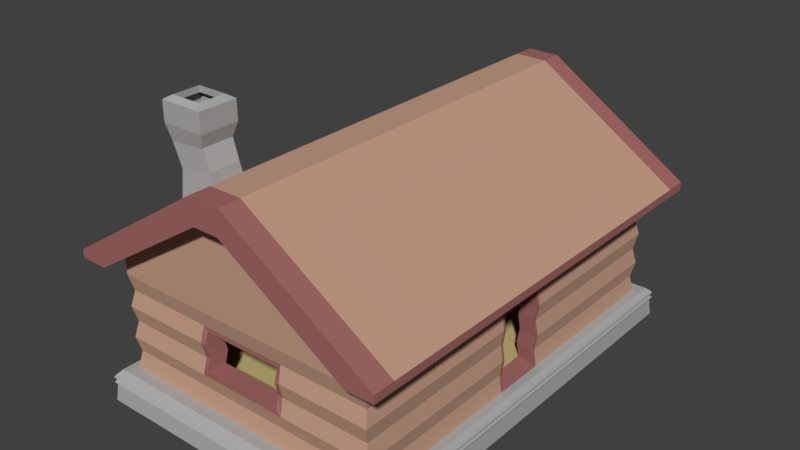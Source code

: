 # Source: WoodenBuilding01.blend  (saved by Blender 2.79.0; exported with 4.5.12 LTS)
import bpy
from mathutils import Matrix  # noqa: F401  (used for matrix-valued properties, if any)

bpy.ops.wm.read_factory_settings(use_empty=True)
scene = bpy.context.scene
scene.name = 'Scene'

# ---- collections
col_collection_1 = bpy.data.collections.new('Collection 1'); scene.collection.children.link(col_collection_1)

# ---- materials (node trees are filled in below, after node groups)
mat_material = bpy.data.materials.new('Material')
mat_material.alpha_threshold = 0.0
mat_material.use_transparent_shadow = False
mat_material.diffuse_color = (0.5489, 0.3349, 0.2366, 1.0)
mat_material.roughness = 0.5
mat_material.specular_intensity = 0.0
mat_material.line_color = (0.0, 0.0, 0.0, 1.0)
mat_material_001 = bpy.data.materials.new('Material.001')
mat_material_001.alpha_threshold = 0.0
mat_material_001.use_transparent_shadow = False
mat_material_001.diffuse_color = (0.3588, 0.1417, 0.1302, 1.0)
mat_material_001.roughness = 0.5
mat_material_001.specular_intensity = 0.0
mat_material_002 = bpy.data.materials.new('Material.002')
mat_material_002.alpha_threshold = 0.0
mat_material_002.use_transparent_shadow = False
mat_material_002.diffuse_color = (0.42, 0.42, 0.42, 1.0)
mat_material_002.roughness = 0.5
mat_material_002.specular_intensity = 0.0
mat_material_003 = bpy.data.materials.new('Material.003')
mat_material_003.alpha_threshold = 0.0
mat_material_003.use_transparent_shadow = False
mat_material_003.diffuse_color = (0.5705, 0.4647, 0.1946, 1.0)
mat_material_003.roughness = 0.5
mat_material_003.specular_intensity = 0.0

# ---- material node trees

# ---- world
world_world = bpy.data.worlds.new('World'); scene.world = world_world
world_world.color = (0.05088, 0.05088, 0.05088)
world_world.use_sun_shadow = False
world_world.sun_shadow_jitter_overblur = 0.0
world_world.cycles.sampling_method = 'MANUAL'

# ---- meshes
me_cube = bpy.data.meshes.new('Cube')
me_cube.from_pydata([(1.0, -1.0, -1.073), (-1.0, -1.0, -1.073), (0.9905, -0.9905, 0.9962), (-0.9905, -0.9905, 0.9962), (0.9905, -0.9905, 0.2038), (1.0, -1.0, 0.4), (0.9905, -0.9905, 0.6), (1.0, -1.0, 0.8), (-0.9905, -0.9905, 0.2038), (-1.0, -1.0, 0.4), (-0.9905, -0.9905, 0.6), (-1.0, -1.0, 0.8), (0.9675, -0.9675, 1.315), (-0.9675, -0.9675, 1.315), (0.9148, -0.9148, 1.315), (-0.9148, -0.9148, 1.315), (1.0, -0.3333, -1.073), (-1.0, -0.3333, -1.073), (0.9905, -0.3302, 0.9962), (-0.9905, -0.3302, 0.9962), (-0.9905, -0.3302, 0.2038), (-1.0, -0.3333, 0.4), (-0.9905, -0.3302, 0.6), (-1.0, -0.3333, 0.8), (0.9905, -0.3302, 0.2038), (1.0, -0.3333, 0.4), (0.9905, -0.3302, 0.6), (1.0, -0.3333, 0.8), (0.9675, -0.3225, 1.315), (-0.9675, -0.3225, 1.315), (0.9148, -0.3049, 1.315), (-0.9148, -0.3049, 1.315), (0.9148, -0.9148, 9.753), (-0.9148, -0.9148, 9.753), (0.9148, -0.3049, 9.753), (-0.9148, -0.3049, 9.753), (-0.8965, -0.8965, 2.568), (-0.9148, -0.9148, 3.726), (-0.8965, -0.8965, 4.931), (-0.9148, -0.9148, 6.137), (-0.8965, -0.8965, 7.294), (-0.9148, -0.9148, 8.548), (-0.9148, -0.3049, 8.548), (-0.8965, -0.2988, 7.294), (-0.9148, -0.3049, 6.137), (-0.8965, -0.2988, 4.931), (-0.9148, -0.3049, 3.726), (-0.8965, -0.2988, 2.568), (0.8965, -0.8965, 2.568), (0.9148, -0.9148, 3.726), (0.8965, -0.8965, 4.931), (0.9148, -0.9148, 6.137), (0.8965, -0.8965, 7.294), (0.9148, -0.9148, 8.548), (0.8965, -0.2988, 2.568), (0.9148, -0.3049, 3.726), (0.8965, -0.2988, 4.931), (0.9148, -0.3049, 6.137), (0.8965, -0.2988, 7.294), (0.9148, -0.3049, 8.548), (-1.098, -0.3049, 9.753), (1.098, -0.3049, 9.753), (-1.098, -0.9148, 9.753), (1.098, -0.9148, 9.753), (-1.098, -0.3049, 10.38), (1.098, -0.3049, 10.38), (-1.098, -0.9148, 10.38), (1.098, -0.9148, 10.38), (-0.1098, -0.3049, 17.62), (0.1098, -0.3049, 17.62), (-0.1098, -0.9148, 17.62), (0.1098, -0.9148, 17.62), (-0.7746, -0.3097, 4.933), (-0.7904, -0.3097, 6.078), (-0.7746, -0.3097, 7.178), (0.08782, -0.9148, 15.73), (-0.08782, -0.9148, 15.73), (-0.9148, -1.014, 9.753), (-1.098, -1.014, 9.753), (0.9148, -1.014, 9.753), (1.098, -1.014, 9.753), (-1.098, -1.014, 10.38), (1.098, -1.014, 10.38), (0.1098, -1.014, 17.62), (-0.1098, -1.014, 17.62), (0.08782, -1.014, 16.89), (-0.08782, -1.014, 16.89), (0.08782, -1.014, 15.73), (-0.08782, -1.014, 15.73), (1.0, -0.6667, -1.073), (0.9905, -0.6603, 0.9962), (0.9905, -0.6603, 0.2038), (1.0, -0.6667, 0.4), (0.9905, -0.6603, 0.6), (1.0, -0.6667, 0.8), (0.9675, -0.645, 1.315), (0.9148, -0.6099, 1.315), (-1.0, -0.6667, -1.073), (-0.9905, -0.6603, 0.9962), (-0.9905, -0.6603, 0.2038), (-1.0, -0.6667, 0.4), (-0.9905, -0.6603, 0.6), (-1.0, -0.6667, 0.8), (-0.9675, -0.645, 1.315), (-0.9148, -0.6099, 1.315), (0.9148, -0.6099, 9.753), (-0.9148, -0.6099, 9.753), (0.8965, -0.5977, 2.568), (0.9148, -0.6099, 3.726), (0.8965, -0.5977, 4.931), (0.9148, -0.6099, 6.137), (0.8965, -0.5977, 7.294), (0.9148, -0.6099, 8.548), (-0.8965, -0.5977, 2.568), (-0.9148, -0.6099, 3.726), (-0.8965, -0.5977, 4.931), (-0.9148, -0.6099, 6.137), (-0.8965, -0.5977, 7.294), (-0.9148, -0.6099, 8.548), (-1.098, -0.6099, 9.753), (1.098, -0.6099, 9.753), (-1.098, -0.6099, 10.38), (1.098, -0.6099, 10.38), (-0.1098, -0.6099, 17.62), (0.1098, -0.6099, 17.62), (0.3333, -1.0, -1.073), (-0.3333, -1.0, -1.073), (0.3302, -0.9905, 0.9962), (-0.3302, -0.9905, 0.9962), (0.3302, -0.9905, 0.2038), (-0.3302, -0.9905, 0.2038), (0.3333, -1.0, 0.4), (-0.3333, -1.0, 0.4), (0.3302, -0.9905, 0.6), (-0.3302, -0.9905, 0.6), (0.3333, -1.0, 0.8), (-0.3333, -1.0, 0.8), (0.3225, -0.9675, 1.315), (-0.3225, -0.9675, 1.315), (0.3049, -0.9148, 1.315), (-0.3049, -0.9148, 1.315), (0.3333, -0.3333, -1.073), (-0.3333, -0.3333, -1.073), (0.3049, -0.9148, 9.753), (-0.3049, -0.9148, 9.753), (0.2988, -0.8965, 2.568), (-0.2988, -0.8965, 2.568), (0.3049, -0.9148, 3.726), (-0.3049, -0.9148, 3.726), (0.2988, -0.8965, 4.931), (-0.2988, -0.8965, 4.931), (0.3049, -0.9148, 6.137), (-0.3049, -0.9148, 6.137), (0.2988, -0.8965, 7.294), (-0.2988, -0.8965, 7.294), (0.3049, -0.9148, 8.548), (-0.3049, -0.9148, 8.548), (0.03659, -0.9148, 17.62), (-0.03659, -0.9148, 17.62), (0.03659, -0.3049, 17.62), (-0.03659, -0.3049, 17.62), (0.02927, -0.9148, 15.73), (-0.02928, -0.9148, 15.73), (0.03659, -1.014, 17.62), (-0.03659, -1.014, 17.62), (0.02927, -1.014, 16.89), (-0.02928, -1.014, 16.89), (0.02927, -1.014, 15.73), (-0.02928, -1.014, 15.73), (0.03659, -0.6099, 17.62), (-0.03659, -0.6099, 17.62), (0.3333, -0.6667, -1.073), (-0.3333, -0.6667, -1.073), (1.0, -0.1333, -1.073), (0.9905, -0.1321, 0.9962), (0.9905, -0.1321, 0.2038), (1.0, -0.1333, 0.4), (0.9905, -0.1321, 0.6), (1.0, -0.1333, 0.8), (0.9675, -0.129, 1.315), (0.9148, -0.122, 1.315), (0.9148, -0.122, 9.753), (0.8965, -0.1195, 2.568), (0.9148, -0.122, 3.726), (0.8965, -0.1195, 4.931), (0.9148, -0.122, 6.137), (0.8965, -0.1195, 7.294), (0.9148, -0.122, 8.548), (1.098, -0.122, 9.753), (1.098, -0.122, 10.38), (0.1098, -0.122, 17.62), (-1.0, -0.1333, -1.073), (-0.9905, -0.1321, 0.9962), (-0.9905, -0.1321, 0.2038), (-1.0, -0.1333, 0.4), (-0.9905, -0.1321, 0.6), (-1.0, -0.1333, 0.8), (-0.9675, -0.129, 1.315), (-0.9148, -0.122, 1.315), (-0.9148, -0.122, 9.753), (-0.8965, -0.1195, 2.568), (-0.9148, -0.122, 3.726), (-0.8965, -0.1195, 4.931), (-0.9148, -0.122, 6.137), (-0.8965, -0.1195, 7.294), (-0.9148, -0.122, 8.548), (-1.098, -0.122, 9.753), (-1.098, -0.122, 10.38), (-0.1098, -0.122, 17.62), (0.03659, -0.122, 17.62), (-0.03659, -0.122, 17.62), (0.3333, -0.1333, -1.073), (-0.3333, -0.1333, -1.073), (-0.7904, -0.3097, 3.788), (-0.7904, -0.599, 3.788), (-0.7904, -0.599, 6.078), (-0.7746, -0.599, 7.178), (0.2922, -0.8309, 3.788), (-0.2846, -0.8309, 3.788), (0.2922, -0.8147, 4.933), (-0.2846, -0.8147, 4.933), (0.2922, -0.8309, 6.078), (-0.2846, -0.8309, 6.078), (0.2922, -0.8147, 7.178), (-0.2846, -0.8147, 7.178), (0.7914, -0.1326, 1.497), (0.7756, -0.1303, 2.688), (0.7914, -0.1326, 3.788), (0.7756, -0.1303, 4.933), (0.7914, -0.1326, 6.078), (0.7756, -0.1303, 7.178), (0.7914, -0.8228, 1.497), (0.7756, -0.8206, 2.688), (0.7914, -0.8228, 3.788), (0.7756, -0.8206, 4.933), (0.7914, -0.8228, 6.078), (0.7756, -0.8206, 7.178), (-0.7744, -0.599, 4.93), (-0.7904, -0.8256, 3.788), (-0.7904, -0.8256, 6.078), (-0.7746, -0.8149, 7.178), (-0.7744, -0.8207, 4.93), (0.2922, -0.8202, 2.567), (-0.2846, -0.8202, 2.567), (0.2922, -0.8242, 1.498), (-0.2846, -0.8242, 1.498), (-0.7913, -0.82, 2.58), (-0.7913, -0.8235, 1.51), (-0.7807, -0.3097, 2.561), (-0.7807, -0.599, 2.561), (-0.7914, -0.3097, 1.51), (-0.7914, -0.599, 1.51), (-0.7964, -0.3097, 8.538), (-0.7964, -0.599, 8.538), (0.2922, -0.8229, 8.538), (-0.2846, -0.8229, 8.538), (0.7974, -0.1251, 8.538), (0.7974, -0.829, 8.538), (-0.7964, -0.8231, 8.538), (-0.7746, -0.1202, 4.933), (-0.7904, -0.1202, 6.078), (-0.7746, -0.1202, 7.178), (-0.7904, -0.1202, 3.788), (-0.7807, -0.1202, 2.561), (-0.7914, -0.1202, 1.51), (-0.7964, -0.1202, 8.538), (0.3343, -0.1251, 8.538), (-0.3343, -0.1251, 8.538), (0.3343, -0.3062, 8.538), (-0.3343, -0.3062, 8.538), (0.3343, -0.6067, 8.538), (-0.3343, -0.6067, 8.538), (0.7756, -0.3808, 4.933), (0.7756, -0.6312, 4.933), (0.7914, -0.6335, 6.078), (0.7914, -0.3831, 6.078), (0.7756, -0.3808, 2.688), (0.7756, -0.6312, 2.688), (0.7914, -0.6335, 3.788), (0.7914, -0.3831, 3.788), (0.7756, -0.6312, 7.178), (0.7756, -0.3808, 7.178), (0.7914, -0.3831, 1.497), (0.7914, -0.6335, 1.497), (0.7974, -0.6354, 8.538), (0.7974, -0.3803, 8.538), (0.3343, -0.1251, 1.479), (-0.3343, -0.1251, 1.479), (0.3343, -0.3062, 1.479), (-0.3343, -0.3062, 1.479), (0.3343, -0.6067, 1.479), (-0.3343, -0.6067, 1.479), (1.0, 1.0, -1.073), (-1.0, 1.0, -1.073), (0.9905, 0.9905, 0.9962), (-0.9905, 0.9905, 0.9962), (0.9905, 0.9905, 0.2038), (1.0, 1.0, 0.4), (0.9905, 0.9905, 0.6), (1.0, 1.0, 0.8), (-0.9905, 0.9905, 0.2038), (-1.0, 1.0, 0.4), (-0.9905, 0.9905, 0.6), (-1.0, 1.0, 0.8), (0.9675, 0.9675, 1.315), (-0.9675, 0.9675, 1.315), (0.9148, 0.9148, 1.315), (-0.9148, 0.9148, 1.315), (1.0, 0.3333, -1.073), (-1.0, 0.3333, -1.073), (0.9905, 0.3302, 0.9962), (-0.9905, 0.3302, 0.9962), (-0.9905, 0.3302, 0.2038), (-1.0, 0.3333, 0.4), (-0.9905, 0.3302, 0.6), (-1.0, 0.3333, 0.8), (0.9905, 0.3302, 0.2038), (1.0, 0.3333, 0.4), (0.9905, 0.3302, 0.6), (1.0, 0.3333, 0.8), (0.9675, 0.3225, 1.315), (-0.9675, 0.3225, 1.315), (0.9148, 0.3049, 1.315), (-0.9148, 0.3049, 1.315), (0.9148, 0.9148, 9.753), (-0.9148, 0.9148, 9.753), (0.9148, 0.3049, 9.753), (-0.9148, 0.3049, 9.753), (-0.8965, 0.8965, 2.568), (-0.9148, 0.9148, 3.726), (-0.8965, 0.8965, 4.931), (-0.9148, 0.9148, 6.137), (-0.8965, 0.8965, 7.294), (-0.9148, 0.9148, 8.548), (-0.9148, 0.3049, 8.548), (-0.8965, 0.2988, 7.294), (-0.9148, 0.3049, 6.137), (-0.8965, 0.2988, 4.931), (-0.9148, 0.3049, 3.726), (-0.8965, 0.2988, 2.568), (0.8965, 0.8965, 2.568), (0.9148, 0.9148, 3.726), (0.8965, 0.8965, 4.931), (0.9148, 0.9148, 6.137), (0.8965, 0.8965, 7.294), (0.9148, 0.9148, 8.548), (0.8965, 0.2988, 2.568), (0.9148, 0.3049, 3.726), (0.8965, 0.2988, 4.931), (0.9148, 0.3049, 6.137), (0.8965, 0.2988, 7.294), (0.9148, 0.3049, 8.548), (-1.098, 0.3049, 9.753), (1.098, 0.3049, 9.753), (-1.098, 0.9148, 9.753), (1.098, 0.9148, 9.753), (-1.098, 0.3049, 10.38), (1.098, 0.3049, 10.38), (-1.098, 0.9148, 10.38), (1.098, 0.9148, 10.38), (-0.1098, 0.3049, 17.62), (0.1098, 0.3049, 17.62), (-0.1098, 0.9148, 17.62), (0.1098, 0.9148, 17.62), (1.0, 0.0, -1.073), (-1.0, 0.0, -1.073), (0.9905, 0.0, 0.9962), (-0.9905, 0.0, 0.9962), (-0.9905, 0.0, 0.2038), (-1.0, 0.0, 0.4), (-0.9905, 0.0, 0.6), (-1.0, 0.0, 0.8), (0.9905, 0.0, 0.2038), (1.0, 0.0, 0.4), (0.9905, 0.0, 0.6), (1.0, 0.0, 0.8), (0.9675, 0.0, 1.315), (-0.9675, 0.0, 1.315), (0.9148, 0.0, 1.315), (-0.9148, 0.0, 1.315), (0.9148, 0.0, 9.753), (-0.9148, 0.0, 9.753), (-0.7746, 0.3097, 4.933), (-0.7904, 0.3097, 6.078), (-0.7746, 0.3097, 7.178), (0.8965, 0.0, 7.294), (0.9148, 0.0, 8.548), (-0.8965, 0.0, 2.568), (-0.9148, 0.0, 3.726), (-0.8965, 0.0, 4.931), (-0.9148, 0.0, 6.137), (-0.8965, 0.0, 7.294), (-0.9148, 0.0, 8.548), (1.098, 0.0, 9.753), (-1.098, 0.0, 9.753), (1.098, 0.0, 10.38), (-1.098, 0.0, 10.38), (0.1098, 0.0, 17.62), (-0.1098, 0.0, 17.62), (0.08782, 0.9148, 15.73), (-0.08782, 0.9148, 15.73), (-0.9148, 1.014, 9.753), (-1.098, 1.014, 9.753), (0.9148, 1.014, 9.753), (1.098, 1.014, 9.753), (-1.098, 1.014, 10.38), (1.098, 1.014, 10.38), (0.1098, 1.014, 17.62), (-0.1098, 1.014, 17.62), (0.08782, 1.014, 16.89), (-0.08782, 1.014, 16.89), (0.08782, 1.014, 15.73), (-0.08782, 1.014, 15.73), (1.0, 0.6667, -1.073), (0.9905, 0.6603, 0.9962), (0.9905, 0.6603, 0.2038), (1.0, 0.6667, 0.4), (0.9905, 0.6603, 0.6), (1.0, 0.6667, 0.8), (0.9675, 0.645, 1.315), (0.9148, 0.6099, 1.315), (-1.0, 0.6667, -1.073), (-0.9905, 0.6603, 0.9962), (-0.9905, 0.6603, 0.2038), (-1.0, 0.6667, 0.4), (-0.9905, 0.6603, 0.6), (-1.0, 0.6667, 0.8), (-0.9675, 0.645, 1.315), (-0.9148, 0.6099, 1.315), (0.9148, 0.6099, 9.753), (-0.9148, 0.6099, 9.753), (0.8965, 0.5977, 2.568), (0.9148, 0.6099, 3.726), (0.8965, 0.5977, 4.931), (0.9148, 0.6099, 6.137), (0.8965, 0.5977, 7.294), (0.9148, 0.6099, 8.548), (-0.8965, 0.5977, 2.568), (-0.9148, 0.6099, 3.726), (-0.8965, 0.5977, 4.931), (-0.9148, 0.6099, 6.137), (-0.8965, 0.5977, 7.294), (-0.9148, 0.6099, 8.548), (-1.098, 0.6099, 9.753), (1.098, 0.6099, 9.753), (-1.098, 0.6099, 10.38), (1.098, 0.6099, 10.38), (-0.1098, 0.6099, 17.62), (0.1098, 0.6099, 17.62), (0.3333, 1.0, -1.073), (-0.3333, 1.0, -1.073), (0.3302, 0.9905, 0.9962), (-0.3302, 0.9905, 0.9962), (0.3302, 0.9905, 0.2038), (-0.3302, 0.9905, 0.2038), (0.3333, 1.0, 0.4), (-0.3333, 1.0, 0.4), (0.3302, 0.9905, 0.6), (-0.3302, 0.9905, 0.6), (0.3333, 1.0, 0.8), (-0.3333, 1.0, 0.8), (0.3225, 0.9675, 1.315), (-0.3225, 0.9675, 1.315), (0.3049, 0.9148, 1.315), (-0.3049, 0.9148, 1.315), (0.3333, 0.3333, -1.073), (-0.3333, 0.3333, -1.073), (0.3049, 0.9148, 9.753), (-0.3049, 0.9148, 9.753), (0.2988, 0.8965, 2.568), (-0.2988, 0.8965, 2.568), (0.3049, 0.9148, 3.726), (-0.3049, 0.9148, 3.726), (0.2988, 0.8965, 4.931), (-0.2988, 0.8965, 4.931), (0.3049, 0.9148, 6.137), (-0.3049, 0.9148, 6.137), (0.2988, 0.8965, 7.294), (-0.2988, 0.8965, 7.294), (0.3049, 0.9148, 8.548), (-0.3049, 0.9148, 8.548), (0.03659, 0.9148, 17.62), (-0.03659, 0.9148, 17.62), (0.03659, 0.3049, 17.62), (-0.03659, 0.3049, 17.62), (-0.03659, 0.0, 17.62), (0.03659, 0.0, 17.62), (0.3333, 0.0, -1.073), (-0.3333, 0.0, -1.073), (0.02927, 0.9148, 15.73), (-0.02928, 0.9148, 15.73), (0.03659, 1.014, 17.62), (-0.03659, 1.014, 17.62), (0.02927, 1.014, 16.89), (-0.02928, 1.014, 16.89), (0.02927, 1.014, 15.73), (-0.02928, 1.014, 15.73), (0.03659, 0.6099, 17.62), (-0.03659, 0.6099, 17.62), (0.3333, 0.6667, -1.073), (-0.3333, 0.6667, -1.073), (1.0, 0.1333, -1.073), (0.9905, 0.1321, 0.9962), (0.9905, 0.1321, 0.2038), (1.0, 0.1333, 0.4), (0.9905, 0.1321, 0.6), (1.0, 0.1333, 0.8), (0.9675, 0.129, 1.315), (0.9148, 0.122, 1.315), (0.9148, 0.122, 9.753), (0.8965, 0.1195, 2.568), (0.9148, 0.122, 3.726), (0.8965, 0.1195, 4.931), (0.9148, 0.122, 6.137), (0.8965, 0.1195, 7.294), (0.9148, 0.122, 8.548), (1.098, 0.122, 9.753), (1.098, 0.122, 10.38), (0.1098, 0.122, 17.62), (-1.0, 0.1333, -1.073), (-0.9905, 0.1321, 0.9962), (-0.9905, 0.1321, 0.2038), (-1.0, 0.1333, 0.4), (-0.9905, 0.1321, 0.6), (-1.0, 0.1333, 0.8), (-0.9675, 0.129, 1.315), (-0.9148, 0.122, 1.315), (-0.9148, 0.122, 9.753), (-0.8965, 0.1195, 2.568), (-0.9148, 0.122, 3.726), (-0.8965, 0.1195, 4.931), (-0.9148, 0.122, 6.137), (-0.8965, 0.1195, 7.294), (-0.9148, 0.122, 8.548), (-1.098, 0.122, 9.753), (-1.098, 0.122, 10.38), (-0.1098, 0.122, 17.62), (0.03659, 0.122, 17.62), (-0.03659, 0.122, 17.62), (0.3333, 0.1333, -1.073), (-0.3333, 0.1333, -1.073), (-0.7904, 0.3097, 3.788), (0.7959, 0.0, 1.497), (0.7756, 0.0, 7.178), (-0.7904, 0.599, 3.788), (-0.7904, 0.599, 6.078), (-0.7746, 0.599, 7.178), (0.2922, 0.8309, 3.788), (-0.2846, 0.8309, 3.788), (0.2922, 0.8147, 4.933), (-0.2846, 0.8147, 4.933), (0.2922, 0.8309, 6.078), (-0.2846, 0.8309, 6.078), (0.2922, 0.8147, 7.178), (-0.2846, 0.8147, 7.178), (0.7914, 0.1326, 1.497), (0.7756, 0.1303, 2.688), (0.7914, 0.1326, 3.788), (0.7756, 0.1303, 4.933), (0.7914, 0.1326, 6.078), (0.7756, 0.1303, 7.178), (0.7914, 0.8228, 1.497), (0.7756, 0.8206, 2.688), (0.7914, 0.8228, 3.788), (0.7756, 0.8206, 4.933), (0.7914, 0.8228, 6.078), (0.7756, 0.8206, 7.178), (-0.7744, 0.599, 4.93), (-0.7904, 0.8256, 3.788), (-0.7904, 0.8256, 6.078), (-0.7746, 0.8149, 7.178), (-0.7744, 0.8207, 4.93), (0.2922, 0.8202, 2.567), (-0.2846, 0.8202, 2.567), (0.2922, 0.8242, 1.498), (-0.2846, 0.8242, 1.498), (-0.7913, 0.82, 2.58), (-0.7913, 0.8235, 1.51), (-0.7807, 0.3097, 2.561), (-0.7807, 0.599, 2.561), (-0.7914, 0.3097, 1.51), (-0.7914, 0.599, 1.51), (-0.7964, 0.3097, 8.538), (0.7974, 0.0, 8.538), (-0.7964, 0.599, 8.538), (0.2922, 0.8229, 8.538), (-0.2846, 0.8229, 8.538), (0.7974, 0.1251, 8.538), (0.7974, 0.829, 8.538), (-0.7964, 0.8231, 8.538), (-0.7746, 0.1202, 4.933), (-0.7904, 0.1202, 6.078), (-0.7746, 0.1202, 7.178), (-0.7904, 0.1202, 3.788), (-0.7807, 0.1202, 2.561), (-0.7914, 0.1202, 1.51), (-0.7964, 0.1202, 8.538), (-0.7746, 0.0, 4.933), (-0.7904, 0.0, 6.078), (-0.7746, 0.0, 7.178), (-0.7904, 0.0, 3.788), (-0.7807, 0.0, 2.561), (-0.7914, 0.0, 1.51), (-0.7964, 0.0, 8.538), (0.3343, 0.0, 8.538), (0.3343, 0.1251, 8.538), (-0.3343, 0.0, 8.538), (-0.3343, 0.1251, 8.538), (0.3343, 0.3062, 8.538), (-0.3343, 0.3062, 8.538), (0.3343, 0.6067, 8.538), (-0.3343, 0.6067, 8.538), (0.7756, 0.3808, 4.933), (0.7756, 0.6312, 4.933), (0.7914, 0.6335, 6.078), (0.7914, 0.3831, 6.078), (0.7756, 0.3808, 2.688), (0.7756, 0.6312, 2.688), (0.7914, 0.6335, 3.788), (0.7914, 0.3831, 3.788), (0.7756, 0.6312, 7.178), (0.7756, 0.3808, 7.178), (0.7914, 0.3831, 1.497), (0.7914, 0.6335, 1.497), (0.7974, 0.6354, 8.538), (0.7974, 0.3803, 8.538), (0.3343, 0.0, 1.479), (0.3343, 0.1251, 1.479), (-0.3343, 0.0, 1.479), (-0.3343, 0.1251, 1.479), (0.3343, 0.3062, 1.479), (-0.3343, 0.3062, 1.479), (0.3343, 0.6067, 1.479), (-0.3343, 0.6067, 1.479), (0.2631, 0.8147, 6.844), (-0.2559, 0.8147, 6.844), (0.2631, 0.8309, 4.132), (-0.2559, 0.8309, 4.132), (0.2746, 0.9148, 4.082), (-0.2743, 0.9148, 4.082), (0.2692, 0.8965, 6.937), (-0.2688, 0.8965, 6.937), (-0.2743, 0.9148, 6.011), (0.2746, 0.9148, 6.011), (-0.2688, 0.8965, 5.047), (0.2692, 0.8965, 5.047), (-0.2559, 0.8309, 5.964), (0.2631, 0.8309, 5.964), (-0.2559, 0.8147, 5.048), (0.2631, 0.8147, 5.048), (0.2631, -0.8147, 6.844), (-0.2559, -0.8147, 6.844), (0.2631, -0.8309, 4.132), (-0.2559, -0.8309, 4.132), (0.2746, -0.9148, 4.082), (-0.2743, -0.9148, 4.082), (0.2692, -0.8965, 6.937), (-0.2688, -0.8965, 6.937), (-0.2743, -0.9148, 6.011), (0.2746, -0.9148, 6.011), (-0.2688, -0.8965, 5.047), (0.2692, -0.8965, 5.047), (-0.2559, -0.8309, 5.964), (0.2631, -0.8309, 5.964), (-0.2559, -0.8147, 5.048), (0.2631, -0.8147, 5.048), (0.9148, 8.196e-10, 1.419), (0.9148, -0.1086, 1.419), (0.8965, 8.196e-10, 7.044), (0.8965, -0.1064, 7.044), (0.8965, -0.1064, 2.568), (0.9148, -0.1086, 3.726), (0.8965, -0.1064, 4.931), (0.9148, -0.1086, 6.137), (0.7959, 8.196e-10, 1.596), (0.7914, -0.118, 1.596), (0.7756, 8.196e-10, 6.932), (0.7756, -0.116, 6.932), (0.7756, -0.116, 2.688), (0.7914, -0.118, 3.788), (0.7756, -0.116, 4.933), (0.7914, -0.118, 6.078), (0.9148, 0.1086, 1.419), (0.8965, 0.1064, 7.044), (0.8965, 0.1064, 2.568), (0.9148, 0.1086, 3.726), (0.8965, 0.1064, 4.931), (0.9148, 0.1086, 6.137), (0.7914, 0.118, 1.596), (0.7756, 0.116, 6.932), (0.7756, 0.116, 2.688), (0.7914, 0.118, 3.788), (0.7756, 0.116, 4.933), (0.7914, 0.118, 6.078), (-0.8965, 0.3153, 7.115), (-0.9148, 0.3208, 6.074), (-0.8965, 0.3153, 4.989), (-0.9148, 0.3208, 3.904), (-0.9148, 0.5933, 3.904), (-0.8965, 0.5824, 7.115), (-0.7904, 0.5835, 6.021), (-0.7746, 0.5835, 7.011), (-0.7746, 0.325, 7.011), (-0.7904, 0.5835, 3.96), (-0.7904, 0.325, 3.96), (-0.9148, 0.5933, 6.074), (-0.8965, 0.5824, 4.989), (-0.7746, 0.325, 4.991), (-0.7904, 0.325, 6.021), (-0.7744, 0.5835, 4.988), (-0.8965, -0.3143, 7.115), (-0.9148, -0.3198, 6.074), (-0.8965, -0.3143, 4.989), (-0.9148, -0.3198, 3.904), (-0.9148, -0.5943, 3.904), (-0.8965, -0.5833, 7.115), (-0.7904, -0.5845, 6.021), (-0.7746, -0.5845, 7.011), (-0.7746, -0.3241, 7.011), (-0.7904, -0.5845, 3.96), (-0.7904, -0.3241, 3.96), (-0.9148, -0.5943, 6.074), (-0.8965, -0.5833, 4.989), (-0.7746, -0.3241, 4.991), (-0.7904, -0.3241, 6.021), (-0.7744, -0.5845, 4.988), (-0.7718, -0.6081, 12.77), (-0.7718, -0.5266, 12.77), (-0.5042, -0.6081, 14.73), (-0.5042, -0.5266, 14.73), (-0.5042, -0.6897, 14.73), (-0.7718, -0.6897, 12.77), (-0.7566, -0.6081, 15.27), (-0.7566, -0.5347, 15.27), (-0.5194, -0.6081, 15.74), (-0.5194, -0.5347, 15.74), (-0.5194, -0.6815, 15.74), (-0.7566, -0.6815, 15.27), (-0.8212, -0.6044, 16.96), (-0.8212, -0.5281, 16.96), (-0.5717, -0.6044, 17.2), (-0.5717, -0.5281, 17.2), (-0.5717, -0.6808, 17.2), (-0.8212, -0.6808, 16.96), (-0.848, -0.6044, 18.24), (-0.848, -0.5121, 18.24), (-0.5449, -0.6044, 18.24), (-0.5449, -0.5121, 18.24), (-0.5449, -0.6968, 18.24), (-0.848, -0.6968, 18.24), (-0.848, -0.6044, 19.78), (-0.848, -0.5121, 19.78), (-0.5449, -0.6044, 19.78), (-0.5449, -0.5121, 19.78), (-0.5449, -0.6968, 19.78), (-0.848, -0.6968, 19.78), (-0.8025, -0.6044, 20.1), (-0.8025, -0.5398, 20.1), (-0.5904, -0.6044, 20.1), (-0.5904, -0.5398, 20.1), (-0.5904, -0.6691, 20.1), (-0.8025, -0.6691, 20.1), (-0.8025, -0.6044, 19.62), (-0.8025, -0.5398, 19.62), (-0.5904, -0.6044, 19.62), (-0.5904, -0.5398, 19.62), (-0.5904, -0.6691, 19.62), (-0.8025, -0.6691, 19.62)], [], [(172, 126, 1, 97), (127, 2, 12, 137), (94, 90, 2, 7), (136, 128, 3, 11), (126, 130, 8, 1), (130, 132, 9, 8), (132, 134, 10, 9), (134, 136, 11, 10), (89, 91, 4, 0), (91, 92, 5, 4), (92, 93, 6, 5), (93, 94, 7, 6), (103, 13, 15, 104), (98, 3, 13, 103), (137, 12, 14, 139), (95, 28, 30, 96), (192, 19, 29, 197), (90, 18, 28, 95), (197, 29, 31, 198), (177, 178, 27, 26), (176, 177, 26, 25), (175, 176, 25, 24), (173, 175, 24, 16), (101, 102, 23, 22), (100, 101, 22, 21), (99, 100, 21, 20), (97, 99, 20, 17), (102, 98, 19, 23), (178, 174, 18, 27), (212, 142, 17, 191), (118, 41, 33, 106), (155, 53, 32, 143), (112, 59, 34, 105), (205, 42, 35, 199), (198, 31, 47, 200), (200, 47, 46, 201), (201, 46, 45, 202), (202, 45, 44, 203), (203, 44, 43, 204), (204, 43, 42, 205), (96, 30, 54, 107), (107, 54, 55, 108), (108, 55, 56, 109), (109, 56, 57, 110), (110, 57, 58, 111), (111, 58, 59, 112), (139, 14, 48, 145), (145, 48, 49, 147), (147, 49, 50, 149), (149, 50, 51, 151), (151, 51, 52, 153), (153, 52, 53, 155), (104, 15, 36, 113), (113, 36, 37, 114), (114, 37, 38, 115), (115, 38, 39, 116), (116, 39, 40, 117), (117, 40, 41, 118), (105, 34, 61, 120), (106, 33, 62, 119), (199, 35, 60, 206), (119, 62, 66, 121), (120, 61, 65, 122), (206, 60, 64, 207), (207, 64, 68, 208), (68, 64, 727, 729), (122, 65, 69, 124), (210, 208, 68, 160), (169, 124, 69, 159), (158, 70, 84, 164), (189, 395, 397, 190), (188, 393, 395, 189), (181, 380, 393, 188), (186, 385, 386, 187), (147, 149, 661, 654), (214, 213, 720, 719), (229, 230, 677, 681), (148, 147, 654, 655), (559, 558, 692, 693), (187, 386, 380, 181), (196, 192, 367, 371), (191, 193, 368, 365), (193, 194, 369, 368), (194, 195, 370, 369), (195, 196, 371, 370), (174, 366, 376, 179), (179, 376, 378, 180), (67, 71, 83, 82), (75, 32, 79, 87), (161, 75, 87, 167), (33, 76, 88, 77), (66, 62, 78, 81), (143, 32, 75, 161), (164, 84, 86, 166), (81, 78, 86, 84), (82, 83, 85, 80), (166, 86, 88, 168), (77, 88, 86, 78), (80, 85, 87, 79), (62, 33, 77, 78), (70, 66, 81, 84), (32, 63, 80, 79), (63, 67, 82, 80), (157, 71, 124, 169), (67, 122, 124, 71), (70, 123, 728, 730), (63, 120, 122, 67), (60, 119, 121, 64), (35, 106, 119, 60), (32, 105, 120, 63), (43, 117, 118, 42), (47, 113, 114, 46), (31, 104, 113, 47), (52, 111, 112, 53), (51, 110, 111, 52), (50, 109, 110, 51), (49, 108, 109, 50), (48, 107, 108, 49), (14, 96, 107, 48), (53, 112, 105, 32), (42, 118, 106, 35), (11, 3, 98, 102), (1, 8, 99, 97), (8, 9, 100, 99), (9, 10, 101, 100), (10, 11, 102, 101), (2, 90, 95, 12), (12, 95, 96, 14), (19, 98, 103, 29), (29, 103, 104, 31), (26, 27, 94, 93), (25, 26, 93, 92), (24, 25, 92, 91), (16, 24, 91, 89), (27, 18, 90, 94), (142, 172, 97, 17), (16, 89, 171, 141), (141, 171, 172, 142), (70, 158, 170, 123), (158, 157, 169, 170), (85, 165, 167, 87), (165, 166, 168, 167), (83, 163, 165, 85), (163, 164, 166, 165), (33, 144, 162, 76), (144, 143, 161, 162), (76, 162, 168, 88), (162, 161, 167, 168), (71, 157, 163, 83), (157, 158, 164, 163), (123, 170, 160, 68), (170, 169, 159, 160), (190, 209, 159, 69), (209, 210, 160, 159), (40, 154, 156, 41), (154, 153, 155, 156), (39, 152, 154, 40), (38, 150, 152, 39), (37, 148, 150, 38), (36, 146, 148, 37), (146, 145, 147, 148), (15, 140, 146, 36), (140, 139, 145, 146), (41, 156, 144, 33), (156, 155, 143, 144), (173, 16, 141, 211), (211, 141, 142, 212), (13, 138, 140, 15), (138, 137, 139, 140), (6, 7, 135, 133), (133, 135, 136, 134), (5, 6, 133, 131), (131, 133, 134, 132), (4, 5, 131, 129), (129, 131, 132, 130), (0, 4, 129, 125), (125, 129, 130, 126), (7, 2, 127, 135), (135, 127, 128, 136), (3, 128, 138, 13), (128, 127, 137, 138), (89, 0, 125, 171), (171, 125, 126, 172), (487, 211, 212, 488), (364, 173, 211, 487), (486, 485, 210, 209), (397, 486, 209, 190), (28, 179, 180, 30), (18, 174, 179, 28), (22, 23, 196, 195), (21, 22, 195, 194), (20, 21, 194, 193), (17, 20, 193, 191), (23, 19, 192, 196), (59, 187, 181, 34), (30, 180, 182, 54), (54, 182, 183, 55), (55, 183, 184, 56), (56, 184, 185, 57), (57, 185, 186, 58), (58, 186, 187, 59), (34, 181, 188, 61), (61, 188, 189, 65), (65, 189, 190, 69), (485, 398, 208, 210), (396, 207, 208, 398), (394, 206, 207, 396), (381, 199, 206, 394), (391, 204, 205, 392), (390, 203, 204, 391), (389, 202, 203, 390), (388, 201, 202, 389), (387, 200, 201, 388), (379, 198, 200, 387), (392, 205, 199, 381), (488, 212, 191, 365), (375, 366, 174, 178), (364, 372, 175, 173), (372, 373, 176, 175), (373, 374, 177, 176), (374, 375, 178, 177), (377, 197, 198, 379), (367, 192, 197, 377), (150, 148, 655, 660), (228, 229, 681, 680), (74, 216, 717, 718), (149, 151, 659, 661), (558, 557, 691, 692), (73, 74, 718, 724), (219, 217, 652, 665), (227, 228, 680, 679), (45, 46, 713, 712), (217, 218, 653, 652), (557, 556, 690, 691), (152, 150, 660, 658), (218, 220, 664, 653), (216, 215, 716, 717), (226, 227, 679, 678), (72, 73, 724, 723), (274, 273, 234, 235), (278, 277, 232, 233), (280, 274, 235, 236), (273, 278, 233, 234), (277, 283, 231, 232), (223, 236, 235, 221), (221, 235, 234, 219), (219, 234, 233, 217), (44, 45, 712, 711), (213, 72, 723, 720), (214, 237, 241, 238), (237, 215, 239, 241), (215, 216, 240, 239), (224, 222, 239, 240), (220, 241, 239, 222), (220, 218, 238, 241), (218, 217, 242, 243), (243, 242, 244, 245), (232, 242, 217, 233), (231, 244, 242, 232), (238, 218, 243, 246), (247, 246, 243, 245), (213, 214, 249, 248), (248, 249, 251, 250), (214, 238, 246, 249), (247, 251, 249, 246), (224, 240, 258, 255), (543, 230, 256, 583), (240, 216, 253, 258), (280, 236, 257, 284), (223, 224, 255, 254), (223, 254, 257, 236), (216, 74, 252, 253), (72, 213, 262, 259), (248, 250, 264, 263), (73, 72, 259, 260), (213, 248, 263, 262), (252, 74, 261, 265), (74, 73, 260, 261), (263, 264, 602, 601), (261, 260, 598, 599), (259, 262, 600, 597), (265, 261, 599, 603), (262, 263, 601, 600), (260, 259, 597, 598), (583, 256, 266, 604), (604, 266, 267, 606), (265, 603, 606, 267), (267, 266, 268, 269), (269, 268, 270, 271), (255, 271, 270, 254), (253, 271, 255, 258), (252, 269, 271, 253), (265, 267, 269, 252), (230, 281, 285, 256), (281, 280, 284, 285), (226, 225, 282, 276), (276, 282, 283, 277), (228, 227, 279, 272), (272, 279, 278, 273), (230, 229, 275, 281), (281, 275, 274, 280), (227, 226, 276, 279), (279, 276, 277, 278), (229, 228, 272, 275), (275, 272, 273, 274), (285, 268, 266, 256), (257, 254, 270, 284), (268, 285, 284, 270), (626, 628, 287, 286), (287, 289, 288, 286), (289, 291, 290, 288), (231, 283, 290, 244), (283, 282, 288, 290), (282, 225, 286, 288), (225, 542, 626, 286), (264, 287, 628, 602), (264, 250, 289, 287), (250, 251, 291, 289), (245, 291, 251, 247), (245, 244, 290, 291), (500, 421, 293, 450), (451, 461, 304, 294), (418, 299, 294, 414), (460, 303, 295, 452), (450, 293, 300, 454), (454, 300, 301, 456), (456, 301, 302, 458), (458, 302, 303, 460), (413, 292, 296, 415), (415, 296, 297, 416), (416, 297, 298, 417), (417, 298, 299, 418), (427, 428, 307, 305), (422, 427, 305, 295), (461, 463, 306, 304), (419, 420, 322, 320), (520, 525, 321, 311), (414, 419, 320, 310), (525, 526, 323, 321), (505, 318, 319, 506), (504, 317, 318, 505), (503, 316, 317, 504), (501, 308, 316, 503), (425, 314, 315, 426), (424, 313, 314, 425), (423, 312, 313, 424), (421, 309, 312, 423), (426, 315, 311, 422), (506, 319, 310, 502), (540, 519, 309, 466), (442, 430, 325, 333), (479, 467, 324, 345), (436, 429, 326, 351), (533, 527, 327, 334), (526, 528, 339, 323), (528, 529, 338, 339), (529, 530, 337, 338), (530, 531, 336, 337), (531, 532, 335, 336), (532, 533, 334, 335), (420, 431, 346, 322), (431, 432, 347, 346), (432, 433, 348, 347), (433, 434, 349, 348), (434, 435, 350, 349), (435, 436, 351, 350), (463, 469, 340, 306), (469, 471, 341, 340), (471, 473, 342, 341), (473, 475, 343, 342), (475, 477, 344, 343), (477, 479, 345, 344), (428, 437, 328, 307), (437, 438, 329, 328), (438, 439, 330, 329), (439, 440, 331, 330), (440, 441, 332, 331), (441, 442, 333, 332), (429, 444, 353, 326), (430, 443, 354, 325), (527, 534, 352, 327), (443, 445, 358, 354), (444, 446, 357, 353), (534, 535, 356, 352), (535, 536, 360, 356), (445, 447, 362, 358), (446, 448, 361, 357), (538, 484, 360, 536), (497, 483, 361, 448), (482, 492, 408, 362), (517, 518, 397, 395), (516, 517, 395, 393), (509, 516, 393, 380), (514, 515, 386, 385), (475, 473, 645, 643), (567, 545, 700, 709), (378, 508, 682, 666), (547, 549, 649, 636), (180, 378, 666, 667), (515, 509, 380, 386), (524, 371, 367, 520), (519, 365, 368, 521), (521, 368, 369, 522), (522, 369, 370, 523), (523, 370, 371, 524), (502, 507, 376, 366), (507, 508, 378, 376), (359, 406, 407, 363), (399, 411, 403, 324), (489, 495, 411, 399), (325, 401, 412, 400), (358, 405, 402, 354), (467, 489, 399, 324), (492, 494, 410, 408), (405, 408, 410, 402), (406, 404, 409, 407), (494, 496, 412, 410), (401, 402, 410, 412), (404, 403, 411, 409), (354, 402, 401, 325), (362, 408, 405, 358), (324, 403, 404, 355), (355, 404, 406, 359), (481, 497, 448, 363), (359, 363, 448, 446), (356, 360, 447, 445), (355, 359, 446, 444), (352, 356, 445, 443), (327, 352, 443, 430), (324, 355, 444, 429), (335, 334, 442, 441), (339, 338, 438, 437), (323, 339, 437, 428), (344, 345, 436, 435), (343, 344, 435, 434), (342, 343, 434, 433), (341, 342, 433, 432), (340, 341, 432, 431), (306, 340, 431, 420), (345, 324, 429, 436), (334, 327, 430, 442), (303, 426, 422, 295), (293, 421, 423, 300), (300, 423, 424, 301), (301, 424, 425, 302), (302, 425, 426, 303), (294, 304, 419, 414), (304, 306, 420, 419), (311, 321, 427, 422), (321, 323, 428, 427), (318, 417, 418, 319), (317, 416, 417, 318), (316, 415, 416, 317), (308, 413, 415, 316), (319, 418, 414, 310), (466, 309, 421, 500), (308, 465, 499, 413), (465, 466, 500, 499), (362, 447, 498, 482), (482, 498, 497, 481), (409, 411, 495, 493), (493, 495, 496, 494), (407, 409, 493, 491), (491, 493, 494, 492), (325, 400, 490, 468), (468, 490, 489, 467), (400, 412, 496, 490), (490, 496, 495, 489), (363, 407, 491, 481), (481, 491, 492, 482), (447, 360, 484, 498), (498, 484, 483, 497), (518, 361, 483, 537), (537, 483, 484, 538), (332, 333, 480, 478), (478, 480, 479, 477), (331, 332, 478, 476), (330, 331, 476, 474), (329, 330, 474, 472), (328, 329, 472, 470), (470, 472, 471, 469), (307, 328, 470, 464), (464, 470, 469, 463), (333, 325, 468, 480), (480, 468, 467, 479), (501, 539, 465, 308), (539, 540, 466, 465), (305, 307, 464, 462), (462, 464, 463, 461), (298, 457, 459, 299), (457, 458, 460, 459), (297, 455, 457, 298), (455, 456, 458, 457), (296, 453, 455, 297), (453, 454, 456, 455), (292, 449, 453, 296), (449, 450, 454, 453), (299, 459, 451, 294), (459, 460, 452, 451), (295, 305, 462, 452), (452, 462, 461, 451), (413, 499, 449, 292), (499, 500, 450, 449), (487, 488, 540, 539), (364, 487, 539, 501), (486, 537, 538, 485), (397, 518, 537, 486), (320, 322, 508, 507), (310, 320, 507, 502), (314, 523, 524, 315), (313, 522, 523, 314), (312, 521, 522, 313), (309, 519, 521, 312), (315, 524, 520, 311), (351, 326, 509, 515), (322, 346, 510, 508), (346, 347, 511, 510), (347, 348, 512, 511), (348, 349, 513, 512), (349, 350, 514, 513), (350, 351, 515, 514), (326, 353, 516, 509), (353, 357, 517, 516), (357, 361, 518, 517), (485, 538, 536, 398), (396, 398, 536, 535), (394, 396, 535, 534), (381, 394, 534, 527), (391, 392, 533, 532), (390, 391, 532, 531), (389, 390, 531, 530), (388, 389, 530, 529), (387, 388, 529, 528), (379, 387, 528, 526), (392, 381, 527, 533), (488, 365, 519, 540), (375, 506, 502, 366), (364, 501, 503, 372), (372, 503, 504, 373), (373, 504, 505, 374), (374, 505, 506, 375), (377, 379, 526, 525), (367, 377, 525, 520), (474, 476, 642, 644), (556, 555, 688, 690), (440, 439, 706, 705), (550, 548, 637, 648), (225, 226, 678, 675), (546, 384, 702, 701), (471, 472, 639, 638), (543, 560, 689, 676), (383, 382, 707, 708), (548, 547, 636, 637), (230, 543, 676, 677), (477, 475, 643, 640), (549, 551, 647, 649), (545, 546, 701, 700), (555, 542, 674, 688), (441, 440, 705, 699), (614, 565, 564, 613), (618, 563, 562, 617), (620, 566, 565, 614), (613, 564, 563, 618), (617, 562, 561, 623), (553, 551, 565, 566), (551, 549, 564, 565), (549, 547, 563, 564), (382, 541, 704, 707), (338, 337, 696, 697), (544, 568, 571, 567), (567, 571, 569, 545), (545, 569, 570, 546), (554, 570, 569, 552), (550, 552, 569, 571), (550, 571, 568, 548), (548, 573, 572, 547), (573, 575, 574, 572), (562, 563, 547, 572), (561, 562, 572, 574), (568, 576, 573, 548), (577, 575, 573, 576), (541, 578, 579, 544), (578, 580, 581, 579), (544, 579, 576, 568), (577, 576, 579, 581), (554, 586, 589, 570), (543, 583, 587, 560), (570, 589, 584, 546), (620, 624, 588, 566), (553, 585, 586, 554), (553, 566, 588, 585), (546, 584, 582, 384), (382, 590, 593, 541), (578, 594, 595, 580), (383, 591, 590, 382), (541, 593, 594, 578), (582, 596, 592, 384), (384, 592, 591, 383), (594, 601, 602, 595), (592, 599, 598, 591), (590, 597, 600, 593), (596, 603, 599, 592), (593, 600, 601, 594), (591, 598, 597, 590), (583, 604, 605, 587), (604, 606, 607, 605), (596, 607, 606, 603), (607, 609, 608, 605), (609, 611, 610, 608), (586, 585, 610, 611), (584, 589, 586, 611), (582, 584, 611, 609), (596, 582, 609, 607), (560, 587, 625, 621), (621, 625, 624, 620), (556, 616, 622, 555), (616, 617, 623, 622), (558, 612, 619, 557), (612, 613, 618, 619), (560, 621, 615, 559), (621, 620, 614, 615), (557, 619, 616, 556), (619, 618, 617, 616), (559, 615, 612, 558), (615, 614, 613, 612), (625, 587, 605, 608), (588, 624, 610, 585), (608, 610, 624, 625), (626, 627, 629, 628), (629, 627, 630, 631), (631, 630, 632, 633), (561, 574, 632, 623), (623, 632, 630, 622), (622, 630, 627, 555), (555, 627, 626, 542), (595, 602, 628, 629), (595, 629, 631, 580), (580, 631, 633, 581), (575, 577, 581, 633), (575, 633, 632, 574), (643, 647, 634, 640), (641, 635, 646, 642), (640, 634, 635, 641), (642, 646, 648, 644), (645, 649, 647, 643), (644, 648, 637, 639), (639, 637, 636, 638), (638, 636, 649, 645), (472, 474, 644, 639), (473, 471, 638, 645), (554, 552, 646, 635), (478, 477, 640, 641), (551, 553, 634, 647), (476, 478, 641, 642), (552, 550, 648, 646), (553, 554, 635, 634), (659, 656, 650, 663), (657, 658, 662, 651), (656, 657, 651, 650), (658, 660, 664, 662), (661, 659, 663, 665), (660, 655, 653, 664), (655, 654, 652, 653), (654, 661, 665, 652), (222, 224, 651, 662), (223, 221, 663, 650), (220, 222, 662, 664), (154, 152, 658, 657), (221, 219, 665, 663), (151, 153, 656, 659), (153, 154, 657, 656), (224, 223, 650, 651), (670, 667, 675, 678), (667, 666, 674, 675), (671, 670, 678, 679), (672, 671, 679, 680), (673, 672, 680, 681), (669, 673, 681, 677), (668, 669, 677, 676), (684, 690, 688, 682), (682, 688, 674, 666), (685, 691, 690, 684), (686, 692, 691, 685), (687, 693, 692, 686), (683, 689, 693, 687), (668, 676, 689, 683), (182, 180, 667, 670), (560, 559, 693, 689), (508, 510, 684, 682), (183, 182, 670, 671), (510, 511, 685, 684), (385, 186, 669, 668), (514, 385, 668, 683), (184, 183, 671, 672), (511, 512, 686, 685), (185, 184, 672, 673), (512, 513, 687, 686), (186, 185, 673, 669), (513, 514, 683, 687), (542, 225, 675, 674), (699, 701, 702, 694), (694, 702, 708, 695), (695, 708, 707, 696), (696, 707, 704, 697), (705, 700, 701, 699), (697, 704, 703, 698), (709, 700, 705, 706), (706, 698, 703, 709), (384, 383, 708, 702), (541, 544, 703, 704), (439, 438, 698, 706), (544, 567, 709, 703), (438, 338, 697, 698), (335, 441, 699, 694), (336, 335, 694, 695), (337, 336, 695, 696), (715, 710, 718, 717), (710, 711, 724, 718), (711, 712, 723, 724), (712, 713, 720, 723), (721, 715, 717, 716), (713, 714, 719, 720), (725, 722, 721, 716), (722, 725, 719, 714), (215, 237, 725, 716), (116, 117, 715, 721), (237, 214, 719, 725), (115, 116, 721, 722), (46, 114, 714, 713), (114, 115, 722, 714), (117, 43, 710, 715), (43, 44, 711, 710), (121, 66, 731, 726), (123, 68, 729, 728), (64, 121, 726, 727), (66, 70, 730, 731), (726, 731, 737, 732), (731, 730, 736, 737), (727, 726, 732, 733), (730, 728, 734, 736), (729, 727, 733, 735), (728, 729, 735, 734), (732, 737, 743, 738), (737, 736, 742, 743), (733, 732, 738, 739), (736, 734, 740, 742), (735, 733, 739, 741), (734, 735, 741, 740), (742, 740, 746, 748), (741, 739, 745, 747), (740, 741, 747, 746), (738, 743, 749, 744), (743, 742, 748, 749), (739, 738, 744, 745), (744, 749, 755, 750), (749, 748, 754, 755), (745, 744, 750, 751), (748, 746, 752, 754), (747, 745, 751, 753), (746, 747, 753, 752), (754, 752, 758, 760), (753, 751, 757, 759), (752, 753, 759, 758), (750, 755, 761, 756), (755, 754, 760, 761), (751, 750, 756, 757), (756, 761, 767, 762), (761, 760, 766, 767), (757, 756, 762, 763), (760, 758, 764, 766), (759, 757, 763, 765), (758, 759, 765, 764)])
me_cube.polygons.foreach_set('material_index', [2, 2, 2, 2, 2, 2, 2, 2, 2, 2, 2, 2, 2, 2, 2, 2, 2, 2, 2, 2, 2, 2, 2, 2, 2, 2, 2, 2, 2, 2, 0, 0, 0, 0, 0, 0, 0, 0, 0, 0, 0, 0, 0, 0, 0, 0, 0, 0, 0, 0, 0, 0, 0, 0, 0, 0, 0, 0, 1, 1, 1, 1, 1, 1, 0, 0, 0, 0, 0, 1, 0, 1, 1, 0, 1, 1, 1, 1, 1, 0, 2, 2, 2, 2, 2, 2, 2, 1, 0, 0, 0, 1, 0, 1, 1, 1, 1, 1, 1, 1, 1, 1, 1, 0, 0, 0, 1, 1, 1, 1, 0, 0, 0, 0, 0, 0, 0, 0, 0, 0, 0, 2, 2, 2, 2, 2, 2, 2, 2, 2, 2, 2, 2, 2, 2, 2, 2, 2, 0, 0, 1, 1, 1, 1, 0, 0, 0, 0, 1, 1, 0, 0, 0, 0, 0, 0, 0, 0, 0, 0, 0, 0, 0, 0, 0, 2, 2, 2, 2, 2, 2, 2, 2, 2, 2, 2, 2, 2, 2, 2, 2, 2, 2, 2, 2, 0, 0, 2, 2, 2, 2, 2, 2, 2, 0, 0, 0, 0, 0, 0, 0, 1, 1, 0, 0, 0, 1, 1, 0, 0, 0, 0, 0, 0, 0, 2, 2, 2, 2, 2, 2, 2, 2, 1, 1, 1, 1, 1, 1, 1, 1, 1, 1, 1, 1, 1, 1, 1, 1, 0, 0, 0, 0, 0, 0, 0, 0, 1, 1, 0, 0, 0, 0, 0, 0, 0, 0, 0, 0, 0, 0, 0, 0, 0, 0, 0, 0, 0, 0, 0, 0, 0, 0, 0, 0, 0, 0, 0, 0, 0, 0, 0, 0, 0, 0, 0, 0, 0, 0, 0, 0, 0, 0, 0, 0, 0, 0, 0, 0, 0, 0, 0, 0, 0, 0, 0, 0, 0, 3, 3, 3, 3, 3, 3, 3, 3, 3, 3, 3, 3, 2, 2, 2, 2, 2, 2, 2, 2, 2, 2, 2, 2, 2, 2, 2, 2, 2, 2, 2, 2, 2, 2, 2, 2, 2, 2, 2, 2, 2, 2, 0, 0, 0, 0, 0, 0, 0, 0, 0, 0, 0, 0, 0, 0, 0, 0, 0, 0, 0, 0, 0, 0, 0, 0, 0, 0, 0, 0, 1, 1, 1, 1, 1, 1, 0, 0, 0, 0, 0, 1, 0, 1, 1, 0, 1, 1, 1, 1, 1, 0, 2, 2, 2, 2, 2, 2, 2, 1, 0, 0, 0, 1, 0, 1, 1, 1, 1, 1, 1, 1, 1, 1, 1, 0, 0, 0, 1, 1, 1, 1, 0, 0, 0, 0, 0, 0, 0, 0, 0, 0, 0, 2, 2, 2, 2, 2, 2, 2, 2, 2, 2, 2, 2, 2, 2, 2, 2, 2, 0, 0, 1, 1, 1, 1, 0, 0, 0, 0, 1, 1, 0, 0, 0, 0, 0, 0, 0, 0, 0, 0, 0, 0, 0, 0, 0, 2, 2, 2, 2, 2, 2, 2, 2, 2, 2, 2, 2, 2, 2, 2, 2, 2, 2, 2, 2, 0, 0, 2, 2, 2, 2, 2, 2, 2, 0, 0, 0, 0, 0, 0, 0, 1, 1, 0, 0, 0, 1, 1, 0, 0, 0, 0, 0, 0, 0, 2, 2, 2, 2, 2, 2, 2, 2, 1, 1, 1, 1, 1, 1, 1, 1, 1, 1, 1, 1, 1, 1, 1, 1, 0, 0, 0, 0, 0, 0, 0, 0, 1, 1, 0, 0, 0, 0, 0, 0, 0, 0, 0, 0, 0, 0, 0, 0, 0, 0, 0, 0, 0, 0, 0, 0, 0, 0, 0, 0, 0, 0, 0, 0, 0, 0, 0, 0, 0, 0, 0, 0, 0, 0, 0, 0, 0, 0, 0, 0, 0, 0, 0, 0, 0, 0, 0, 0, 0, 0, 0, 0, 0, 3, 3, 3, 3, 3, 3, 3, 3, 3, 3, 3, 3, 1, 1, 1, 1, 1, 1, 1, 1, 1, 1, 1, 1, 1, 1, 1, 1, 1, 1, 1, 1, 1, 1, 1, 1, 1, 1, 1, 1, 1, 1, 1, 1, 1, 1, 1, 1, 1, 1, 1, 1, 1, 1, 1, 1, 1, 1, 1, 1, 1, 1, 1, 1, 1, 1, 1, 1, 1, 1, 1, 1, 1, 1, 1, 1, 1, 1, 1, 1, 1, 1, 1, 1, 1, 1, 1, 1, 1, 1, 1, 1, 1, 1, 1, 1, 1, 1, 1, 1, 1, 1, 1, 1, 0, 0, 0, 0, 2, 2, 2, 2, 2, 2, 2, 2, 2, 2, 2, 2, 2, 2, 2, 2, 2, 2, 2, 2, 2, 2, 2, 2, 2, 2, 2, 2, 2, 2, 2, 2, 2, 2, 2, 2])
_uv = me_cube.uv_layers.new(name='UVMap')
_uv.uv.foreach_set('vector', [0.0, 0.0, 0.0, 0.0, 0.0, 0.0, 0.0, 0.0, 0.0, 0.0, 0.0, 0.0, 0.0, 0.0, 0.0, 0.0, 0.0, 0.0, 0.0, 0.0, 0.0, 0.0, 0.0, 0.0, 0.0, 0.0, 0.0, 0.0, 0.0, 0.0, 0.0, 0.0, 0.0, 0.0, 0.0, 0.0, 0.0, 0.0, 0.0, 0.0, 0.0, 0.0, 0.0, 0.0, 0.0, 0.0, 0.0, 0.0, 0.0, 0.0, 0.0, 0.0, 0.0, 0.0, 0.0, 0.0, 0.0, 0.0, 0.0, 0.0, 0.0, 0.0, 0.0, 0.0, 0.0, 0.0, 0.0, 0.0, 0.0, 0.0, 0.0, 0.0, 0.0, 0.0, 0.0, 0.0, 0.0, 0.0, 0.0, 0.0, 0.0, 0.0, 0.0, 0.0, 0.0, 0.0, 0.0, 0.0, 0.0, 0.0, 0.0, 0.0, 0.0, 0.0, 0.0, 0.0, 0.0, 0.0, 0.0, 0.0, 0.0, 0.0, 0.0, 0.0, 0.0, 0.0, 0.0, 0.0, 0.0, 0.0, 0.0, 0.0, 0.0, 0.0, 0.0, 0.0, 0.0, 0.0, 0.0, 0.0, 0.0, 0.0, 0.0, 0.0, 0.0, 0.0, 0.0, 0.0, 0.0, 0.0, 0.0, 0.0, 0.0, 0.0, 0.0, 0.0, 0.0, 0.0, 0.0, 0.0, 0.0, 0.0, 0.0, 0.0, 0.0, 0.0, 0.0, 0.0, 0.0, 0.0, 0.0, 0.0, 0.0, 0.0, 0.0, 0.0, 0.0, 0.0, 0.0, 0.0, 0.0, 0.0, 0.0, 0.0, 0.0, 0.0, 0.0, 0.0, 0.0, 0.0, 0.0, 0.0, 0.0, 0.0, 0.0, 0.0, 0.0, 0.0, 0.0, 0.0, 0.0, 0.0, 0.0, 0.0, 0.0, 0.0, 0.0, 0.0, 0.0, 0.0, 0.0, 0.0, 0.0, 0.0, 0.0, 0.0, 0.0, 0.0, 0.0, 0.0, 0.0, 0.0, 0.0, 0.0, 0.0, 0.0, 0.0, 0.0, 0.0, 0.0, 0.0, 0.0, 0.0, 0.0, 0.0, 0.0, 0.0, 0.0, 0.0, 0.0, 0.0, 0.0, 0.0, 0.0, 0.0, 0.0, 0.0, 0.0, 0.0, 0.0, 0.0, 0.0, 0.0, 0.0, 0.0, 0.0, 0.0, 0.0, 0.0, 0.0, 0.0, 0.0, 0.0, 0.0, 0.0, 0.0, 0.0, 0.0, 0.0, 0.0, 0.0, 0.0, 0.0, 0.0, 0.0, 0.0, 0.0, 0.0, 0.0, 0.0, 0.0, 0.0, 0.0, 0.0, 0.0, 0.0, 0.0, 0.0, 0.0, 0.0, 0.0, 0.0, 0.0, 0.0, 0.0, 0.0, 0.0, 0.0, 0.0, 0.0, 0.0, 0.0, 0.0, 0.0, 0.0, 0.0, 0.0, 0.0, 0.0, 0.0, 0.0, 0.0, 0.0, 0.0, 0.0, 0.0, 0.0, 0.0, 0.0, 0.0, 0.0, 0.0, 0.0, 0.0, 0.0, 0.0, 0.0, 0.0, 0.0, 0.0, 0.0, 0.0, 0.0, 0.0, 0.0, 0.0, 0.0, 0.0, 0.0, 0.0, 0.0, 0.0, 0.0, 0.0, 0.0, 0.0, 0.0, 0.0, 0.0, 0.0, 0.0, 0.0, 0.0, 0.0, 0.0, 0.0, 0.0, 0.0, 0.0, 0.0, 0.0, 0.0, 0.0, 0.0, 0.0, 0.0, 0.0, 0.0, 0.0, 0.0, 0.0, 0.0, 0.0, 0.0, 0.0, 0.0, 0.0, 0.0, 0.0, 0.0, 0.0, 0.0, 0.0, 0.0, 0.0, 0.0, 0.0, 0.0, 0.0, 0.0, 0.0, 0.0, 0.0, 0.0, 0.0, 0.0, 0.0, 0.0, 0.0, 0.0, 0.0, 0.0, 0.0, 0.0, 0.0, 0.0, 0.0, 0.0, 0.0, 0.0, 0.0, 0.0, 0.0, 0.0, 0.0, 0.0, 0.0, 0.0, 0.0, 0.0, 0.0, 0.0, 0.0, 0.0, 0.0, 0.0, 0.0, 0.0, 0.0, 0.0, 0.0, 0.0, 0.0, 0.0, 0.0, 0.0, 0.0, 0.0, 0.0, 0.0, 0.0, 0.0, 0.0, 0.0, 0.0, 0.0, 0.0, 0.0, 0.0, 0.0, 0.0, 0.0, 0.0, 0.0, 0.0, 0.0, 0.0, 0.0, 0.0, 0.0, 0.0, 0.0, 0.0, 0.0, 0.0, 0.0, 0.0, 0.0, 0.0, 0.0, 0.0, 0.0, 0.0, 0.0, 0.0, 0.0, 0.0, 0.0, 0.0, 0.0, 0.0, 0.0, 0.0, 0.0, 0.0, 0.0, 0.0, 0.0, 0.0, 0.0, 0.0, 0.0, 0.0, 0.0, 0.0, 0.0, 0.0, 0.0, 0.0, 0.0, 0.0, 0.0, 0.0, 0.0, 0.0, 0.0, 0.0, 0.0, 0.0, 0.0, 0.0, 0.0, 0.0, 0.0, 0.0, 0.0, 0.0, 0.0, 0.0, 0.0, 0.0, 0.0, 0.0, 0.0, 0.0, 0.0, 0.0, 0.0, 0.0, 0.0, 0.0, 0.0, 0.0707, 5.704e-05, 0.08304, 5.24e-05, 0.0831, 0.4925, 0.07066, 0.4925, 0.0831, 0.4925, 0.08304, 5.24e-05, 0.08304, 5.24e-05, 0.0831, 0.4925, 0.1038, 0.9999, 0.08323, 0.9999, 0.08311, 0.5074, 0.1038, 0.5074, 0.07063, 0.4975, 0.07066, 0.4925, 0.0831, 0.4925, 0.08309, 0.4975, 0.1037, 0.5024, 0.1038, 0.5074, 0.08311, 0.5074, 0.08309, 0.5025, 0.0, 0.0, 0.0, 0.0, 0.0, 0.0, 0.0, 0.0, 0.07089, 0.9999, 0.06229, 0.9999, 0.0622, 0.5076, 0.07066, 0.5075, 0.0, 0.0, 0.0, 0.0, 0.0, 0.0, 0.0, 0.0, 0.0, 0.0, 0.0, 0.0, 0.0, 0.0, 0.0, 0.0, 0.0, 0.0, 0.0, 0.0, 0.0, 0.0, 0.0, 0.0, 0.0, 0.0, 0.0, 0.0, 0.0, 0.0, 0.0, 0.0, 0.0, 0.0, 0.0, 0.0, 0.0, 0.0, 0.0, 0.0, 0.0, 0.0, 0.0, 0.0, 0.0, 0.0, 0.0, 0.0, 0.0, 0.0, 0.0, 0.0, 0.0, 0.0, 0.0, 0.0, 0.0, 0.0, 0.0, 0.0, 0.0, 0.0, 0.0, 0.0, 0.0, 0.0, 0.0, 0.0, 0.0, 0.0, 0.0, 0.0, 0.0, 0.0, 0.0, 0.0, 0.0, 0.0, 0.0, 0.0, 0.0, 0.0, 0.0, 0.0, 0.0, 0.0, 0.0, 0.0, 0.0, 0.0, 0.0, 0.0, 0.0, 0.0, 0.0, 0.0, 0.0, 0.0, 0.0, 0.0, 0.0, 0.0, 0.0, 0.0, 0.0, 0.0, 0.0, 0.0, 0.0, 0.0, 0.0, 0.0, 0.0, 0.0, 0.0, 0.0, 0.0, 0.0, 0.0, 0.0, 0.0, 0.0, 0.0, 0.0, 0.0, 0.0, 0.0, 0.0, 0.0, 0.0, 0.0, 0.0, 0.0, 0.0, 0.0, 0.0, 0.0, 0.0, 0.0, 0.0, 0.0, 0.0, 0.0, 0.0, 0.0, 0.0, 0.0, 0.0, 0.0, 0.0, 0.0, 0.0, 0.0, 0.0, 0.0, 0.0, 0.0, 0.0, 0.0, 0.0, 0.0, 0.0, 0.0, 0.0, 0.0, 0.0, 0.0, 0.0, 0.0, 0.0, 0.0, 0.0, 0.0, 0.0, 0.0, 0.0, 0.0, 0.0, 0.0, 0.0, 0.0, 0.0, 0.0, 0.0, 0.0, 0.0, 0.0, 0.0, 0.0, 0.0, 0.0, 0.0, 0.0, 0.0, 0.0, 0.0, 0.0, 0.0, 0.0, 0.0, 0.0, 0.0, 0.0, 0.0, 0.0, 0.0, 0.0, 0.0, 0.0, 0.0, 0.0, 0.0, 0.0, 0.0, 0.0, 0.0, 0.0, 0.0, 0.0, 0.0, 0.0, 0.0, 0.0, 0.0, 0.0, 0.0, 0.0, 0.0, 0.0, 0.0, 0.0, 0.0, 0.0, 0.0, 0.0, 0.0, 0.0, 0.0, 0.0, 0.0, 0.0, 0.0, 0.0, 0.0, 0.0, 0.0, 0.0, 0.0, 0.0, 0.0, 0.0, 0.0, 0.0, 0.0, 0.0, 0.0, 0.1244, 0.5024, 0.1244, 0.5074, 0.1038, 0.5074, 0.1037, 0.5024, 0.1244, 0.9999, 0.1038, 0.9999, 0.1038, 0.5074, 0.1244, 0.5074, 0.1244, 0.4925, 0.1037, 0.4925, 0.1037, 0.4925, 0.1244, 0.4925, 0.0, 0.0, 0.0, 0.0, 0.0, 0.0, 0.0, 0.0, 0.0, 0.0, 0.0, 0.0, 0.0, 0.0, 0.0, 0.0, 0.0, 0.0, 0.0, 0.0, 0.0, 0.0, 0.0, 0.0, 0.0, 0.0, 0.0, 0.0, 0.0, 0.0, 0.0, 0.0, 0.0, 0.0, 0.0, 0.0, 0.0, 0.0, 0.0, 0.0, 0.0, 0.0, 0.0, 0.0, 0.0, 0.0, 0.0, 0.0, 0.0, 0.0, 0.0, 0.0, 0.0, 0.0, 0.0, 0.0, 0.0, 0.0, 0.0, 0.0, 0.0, 0.0, 0.0, 0.0, 0.0, 0.0, 0.0, 0.0, 0.0, 0.0, 0.0, 0.0, 0.0, 0.0, 0.0, 0.0, 0.0, 0.0, 0.0, 0.0, 0.0, 0.0, 0.0, 0.0, 0.0, 0.0, 0.0, 0.0, 0.0, 0.0, 0.0, 0.0, 0.0, 0.0, 0.0, 0.0, 0.0, 0.0, 0.0, 0.0, 0.0, 0.0, 0.0, 0.0, 0.0, 0.0, 0.0, 0.0, 0.0, 0.0, 0.0, 0.0, 0.0, 0.0, 0.0, 0.0, 0.0, 0.0, 0.0, 0.0, 0.0, 0.0, 0.0, 0.0, 0.0, 0.0, 0.0, 0.0, 0.0, 0.0, 0.0, 0.0, 0.0, 0.0, 0.0, 0.0, 0.0, 0.0, 0.0, 0.0, 0.0, 0.0, 0.0, 0.0, 0.0, 0.0, 0.0, 0.0, 0.0, 0.0, 0.0, 0.0, 0.0, 0.0, 0.0, 0.0, 0.0, 0.0, 0.0, 0.0, 0.0, 0.0, 0.0, 0.0, 0.0, 0.0, 0.0, 0.0, 0.0, 0.0, 0.0, 0.0, 0.0, 0.0, 0.0, 0.0, 0.0, 0.0, 0.0, 0.0, 0.0, 0.0, 0.0, 0.0, 0.0, 0.0, 0.0, 0.0, 0.0, 0.0, 0.0, 0.0, 0.0, 0.0, 0.0, 0.0, 0.0, 0.0, 0.0, 0.0, 0.0, 0.0, 0.0, 0.0, 0.0, 0.0, 0.0, 0.0, 0.0, 0.0, 0.0, 0.0, 0.0, 0.0, 0.0, 0.0, 0.0, 0.0, 0.0, 0.0, 0.0, 0.0, 0.0, 0.0, 0.0, 0.0, 0.0, 0.0, 0.0, 0.0, 0.0, 0.0, 0.0, 0.0, 0.0, 0.0, 0.0, 0.0, 0.0, 0.0, 0.0, 0.0, 0.0, 0.0, 0.0, 0.0, 0.0, 0.0, 0.0, 0.0, 0.0, 0.0, 0.0, 0.0, 0.0, 0.0, 0.1244, 0.4925, 0.1244, 0.4975, 0.1037, 0.4975, 0.1037, 0.4925, 0.1244, 0.4975, 0.1244, 0.5024, 0.1037, 0.5024, 0.1037, 0.4975, 0.0, 0.0, 0.0, 0.0, 0.0, 0.0, 0.0, 0.0, 0.0, 0.0, 0.0, 0.0, 0.0, 0.0, 0.0, 0.0, 0.0, 0.0, 0.0, 0.0, 0.0, 0.0, 0.0, 0.0, 0.0, 0.0, 0.0, 0.0, 0.0, 0.0, 0.0, 0.0, 0.0, 0.0, 0.0, 0.0, 0.0, 0.0, 0.0, 0.0, 0.0, 0.0, 0.0, 0.0, 0.0, 0.0, 0.0, 0.0, 0.0, 0.0, 0.0, 0.0, 0.0, 0.0, 0.0, 0.0, 0.0, 0.0, 0.0, 0.0, 0.0, 0.0, 0.0, 0.0, 0.0, 0.0, 0.0, 0.0, 0.0, 0.0, 0.0, 0.0, 0.0, 0.0, 0.0, 0.0, 0.0, 0.0, 0.0, 0.0, 0.1037, 0.4925, 0.1037, 0.4975, 0.08309, 0.4975, 0.0831, 0.4925, 0.1037, 0.4975, 0.1037, 0.5024, 0.08309, 0.5025, 0.08309, 0.4975, 0.07066, 0.5075, 0.07063, 0.5025, 0.08309, 0.5025, 0.08311, 0.5074, 0.07063, 0.5025, 0.07063, 0.4975, 0.08309, 0.4975, 0.08309, 0.5025, 0.0, 0.0, 0.0, 0.0, 0.0, 0.0, 0.0, 0.0, 0.0, 0.0, 0.0, 0.0, 0.0, 0.0, 0.0, 0.0, 0.0, 0.0, 0.0, 0.0, 0.0, 0.0, 0.0, 0.0, 0.0, 0.0, 0.0, 0.0, 0.0, 0.0, 0.0, 0.0, 0.0, 0.0, 0.0, 0.0, 0.0, 0.0, 0.0, 0.0, 0.0, 0.0, 0.0, 0.0, 0.0, 0.0, 0.0, 0.0, 0.0, 0.0, 0.0, 0.0, 0.0, 0.0, 0.0, 0.0, 0.0, 0.0, 0.0, 0.0, 0.0, 0.0, 0.0, 0.0, 0.0, 0.0, 0.0, 0.0, 0.0, 0.0, 0.0, 0.0, 0.0, 0.0, 0.0, 0.0, 0.0, 0.0, 0.0, 0.0, 0.0, 0.0, 0.0, 0.0, 0.0, 0.0, 0.0, 0.0, 0.0, 0.0, 0.0, 0.0, 0.0, 0.0, 0.0, 0.0, 0.0, 0.0, 0.0, 0.0, 0.0, 0.0, 0.0, 0.0, 0.0, 0.0, 0.0, 0.0, 0.0, 0.0, 0.0, 0.0, 0.0, 0.0, 0.0, 0.0, 0.0, 0.0, 0.0, 0.0, 0.0, 0.0, 0.0, 0.0, 0.0, 0.0, 0.0, 0.0, 0.0, 0.0, 0.0, 0.0, 0.0, 0.0, 0.0, 0.0, 0.0, 0.0, 0.0, 0.0, 0.0, 0.0, 0.0, 0.0, 0.0, 0.0, 0.0, 0.0, 0.0, 0.0, 0.0, 0.0, 0.0, 0.0, 0.0, 0.0, 0.0, 0.0, 0.0, 0.0, 0.0, 0.0, 0.0, 0.0, 0.0, 0.0, 0.0, 0.0, 0.0, 0.0, 0.0, 0.0, 0.0, 0.0, 0.0, 0.0, 0.0, 0.0, 0.0, 0.0, 0.0, 0.0, 0.0, 0.0, 0.0, 0.0, 0.0, 0.0, 0.0, 0.0, 0.0, 0.0, 0.0, 0.0, 0.0, 0.0, 0.0, 0.0, 0.0, 0.0, 0.0, 0.0, 0.0, 0.0, 0.0, 0.0, 0.0, 0.0, 0.0, 0.0, 0.0, 0.0, 0.0, 0.0, 0.0, 0.0, 0.0, 0.0, 0.0, 0.0, 0.0, 0.0, 0.0, 0.0, 0.0, 0.0, 0.0, 0.0, 0.0, 0.0, 0.0, 0.0, 0.0, 0.0, 0.0, 0.0, 0.0, 0.0, 0.0, 0.0, 0.0, 0.0, 0.0, 0.0, 0.0, 0.0, 0.0, 0.0, 0.0622, 0.5025, 0.0622, 0.4975, 0.07063, 0.4975, 0.07063, 0.5025, 0.0622, 0.5076, 0.0622, 0.5025, 0.07063, 0.5025, 0.07066, 0.5075, 0.0, 0.0, 0.0, 0.0, 0.0, 0.0, 0.0, 0.0, 0.0, 0.0, 0.0, 0.0, 0.0, 0.0, 0.0, 0.0, 0.0, 0.0, 0.0, 0.0, 0.0, 0.0, 0.0, 0.0, 0.0, 0.0, 0.0, 0.0, 0.0, 0.0, 0.0, 0.0, 0.0, 0.0, 0.0, 0.0, 0.0, 0.0, 0.0, 0.0, 0.0, 0.0, 0.0, 0.0, 0.0, 0.0, 0.0, 0.0, 0.0, 0.0, 0.0, 0.0, 0.0, 0.0, 0.0, 0.0, 0.0, 0.0, 0.0, 0.0, 0.0, 0.0, 0.0, 0.0, 0.0, 0.0, 0.0, 0.0, 0.0, 0.0, 0.0, 0.0, 0.0, 0.0, 0.0, 0.0, 0.0, 0.0, 0.0, 0.0, 0.0, 0.0, 0.0, 0.0, 0.0, 0.0, 0.0, 0.0, 0.0, 0.0, 0.0, 0.0, 0.0, 0.0, 0.0, 0.0, 0.0, 0.0, 0.0, 0.0, 0.0, 0.0, 0.0, 0.0, 0.0, 0.0, 0.0, 0.0, 0.0, 0.0, 0.0, 0.0, 0.0, 0.0, 0.0, 0.0, 0.0, 0.0, 0.0, 0.0, 0.0, 0.0, 0.0, 0.0, 0.0, 0.0, 0.0, 0.0, 0.08323, 0.9999, 0.07089, 0.9999, 0.07066, 0.5075, 0.08311, 0.5074, 0.0622, 0.4975, 0.0622, 0.4924, 0.07066, 0.4925, 0.07063, 0.4975, 0.06211, 5.541e-05, 0.0707, 5.704e-05, 0.07066, 0.4925, 0.0622, 0.4924, 0.0, 0.0, 0.0, 0.0, 0.0, 0.0, 0.0, 0.0, 0.0, 0.0, 0.0, 0.0, 0.0, 0.0, 0.0, 0.0, 0.0, 0.0, 0.0, 0.0, 0.0, 0.0, 0.0, 0.0, 0.0, 0.0, 0.0, 0.0, 0.0, 0.0, 0.0, 0.0, 0.0, 0.0, 0.0, 0.0, 0.0, 0.0, 0.0, 0.0, 0.0, 0.0, 0.0, 0.0, 0.0, 0.0, 0.0, 0.0, 0.0, 0.0, 0.0, 0.0, 0.0, 0.0, 0.0, 0.0, 0.0, 0.0, 0.0, 0.0, 0.0, 0.0, 0.0, 0.0, 0.0, 0.0, 0.0, 0.0, 0.0, 0.0, 0.0, 0.0, 0.0, 0.0, 0.0, 0.0, 0.0, 0.0, 0.0, 0.0, 0.0, 0.0, 0.0, 0.0, 0.0, 0.0, 0.0, 0.0, 0.0, 0.0, 0.0, 0.0, 0.0, 0.0, 0.0, 0.0, 0.0, 0.0, 0.0, 0.0, 0.0, 0.0, 0.0, 0.0, 0.0, 0.0, 0.0, 0.0, 0.0, 0.0, 0.0, 0.0, 0.0, 0.0, 0.0, 0.0, 0.0, 0.0, 0.0, 0.0, 0.0, 0.0, 0.0, 0.0, 0.0, 0.0, 0.0, 0.0, 0.0, 0.0, 0.0, 0.0, 0.0, 0.0, 0.0, 0.0, 0.0, 0.0, 0.0, 0.0, 0.0, 0.0, 0.0, 0.0, 0.0, 0.0, 0.0, 0.0, 0.0, 0.0, 0.0, 0.0, 0.0, 0.0, 0.0, 0.0, 0.0, 0.0, 0.0, 0.0, 0.0, 0.0, 0.0, 0.0, 0.0, 0.0, 0.0, 0.0, 0.0, 0.0, 0.0, 0.0, 0.0, 0.0, 0.0, 0.0, 0.0, 0.0, 0.0, 0.0, 0.0, 0.0, 0.0, 0.0, 0.0, 0.0, 0.0, 0.0, 0.0, 0.0, 0.0, 0.0, 0.0, 0.0, 0.0, 0.0, 0.0, 0.0, 0.0, 0.0, 0.0, 0.0, 0.0, 0.0, 0.0, 0.0, 0.0, 0.0, 0.0, 0.0, 0.0, 0.0, 0.0, 0.0, 0.0, 0.0, 0.0, 0.0, 0.0, 0.0, 0.0, 0.0, 0.0, 0.0, 0.0, 0.0, 0.0, 0.0, 0.0, 0.0, 0.0, 0.0, 0.0, 0.0, 0.0, 0.0, 0.0, 0.0, 0.0, 0.0, 0.0, 0.0, 0.0, 0.0, 0.0, 0.0, 0.0, 0.0, 0.0, 0.0, 0.0, 0.0, 0.0, 0.0, 0.0, 0.0, 0.0, 0.0, 0.0, 0.0, 0.0, 0.0, 0.0, 0.0, 0.0, 0.0, 0.0, 0.0, 0.0, 0.0, 0.0, 0.0, 0.0, 0.0, 0.0, 0.0, 0.0, 0.0, 0.0, 0.0, 0.0, 0.0, 0.0, 0.0, 0.0, 0.0, 0.0, 0.0, 0.0, 0.0, 0.0, 0.0, 0.0, 0.0, 0.0, 0.0, 0.0, 0.0, 0.0, 0.0, 0.0, 0.0, 0.0, 0.0, 0.0, 0.0, 0.0, 0.0, 0.0, 0.0, 0.0, 0.0, 0.0, 0.0, 0.0, 0.0, 0.0, 0.0, 0.0, 0.0, 0.0, 0.0, 0.0, 0.0, 0.0, 0.0, 0.0, 0.0, 0.0, 0.0, 0.0, 0.0, 0.0, 0.0, 0.0, 0.0, 0.0, 0.0, 0.0, 0.0, 0.0, 0.0, 0.0, 0.0, 0.0, 0.0, 0.0, 0.0, 0.0, 0.0, 0.0, 0.0, 0.0, 0.0, 0.0, 0.0, 0.0, 0.0, 0.0, 0.0, 0.0, 0.0, 0.0, 0.0, 0.0, 0.0, 0.0, 0.0, 0.0, 0.0, 0.0, 0.0, 0.0, 0.0, 0.0, 0.0, 0.0, 0.0, 0.0, 0.0, 0.0, 0.0, 0.0, 0.0, 0.0, 0.0, 0.0, 0.0, 0.0, 0.0, 0.0, 0.0, 0.0, 0.0, 0.0, 0.0, 0.0, 0.0, 0.0, 0.0, 0.0, 0.0, 0.0, 0.0, 0.0, 0.0, 0.0, 0.0, 0.0, 0.0, 0.0, 0.0, 0.0, 0.0, 0.0, 0.0, 0.0, 0.0, 0.0, 0.0, 0.0, 0.0, 0.0, 0.0, 0.0, 0.0, 0.0, 0.0, 0.0, 0.0, 0.0, 0.0, 0.0, 0.0, 0.0, 0.0, 0.0, 0.0, 0.0, 0.0, 0.0, 0.0, 0.0, 0.0, 0.0, 0.0, 0.0, 0.0, 0.0, 0.0, 0.0, 0.0, 0.0, 0.0, 0.0, 0.0, 0.0, 0.0, 0.0, 0.0, 0.0, 0.0, 0.0, 0.0, 0.0, 0.0, 0.0, 0.0, 0.0, 0.0, 0.0, 0.0, 0.0, 0.0, 0.0, 0.0, 0.0, 0.0, 0.0, 0.0, 0.0, 0.0, 0.0, 0.0, 0.0, 0.0, 0.0, 0.0, 0.0, 0.0, 0.0, 0.0, 0.0, 0.0, 0.0, 0.0, 0.0, 0.0, 0.0, 0.0, 0.0, 0.0, 0.0, 0.0, 0.0, 0.0, 0.0, 0.0, 0.0, 0.0, 0.0, 0.0, 0.0, 0.0, 0.0, 0.0, 0.0, 0.0, 0.0, 0.0, 0.0, 0.0, 0.0, 0.0, 0.0, 0.0, 0.0, 0.0, 0.0, 0.0, 0.0, 0.0, 0.0, 0.0, 0.0, 0.0, 0.0, 0.0, 0.0, 0.0, 0.0, 0.0, 0.0, 0.0, 0.0, 0.0, 0.0, 0.0, 0.0, 0.0, 0.0, 0.0, 0.0, 0.0, 0.0, 0.0, 0.0, 0.0, 0.0, 0.0, 0.0, 0.0, 0.0, 0.0, 0.0, 0.0, 0.0, 0.0, 0.0, 0.0, 0.0, 0.0, 0.0, 0.0, 0.0, 0.0, 0.0, 0.0, 0.0, 0.0, 0.0, 0.0, 0.0, 0.0, 0.0, 0.0, 0.0, 0.0, 0.0, 0.0, 0.0, 0.0, 0.0, 0.0, 0.0, 0.0, 0.0, 0.0, 0.0, 0.0, 0.0, 0.0, 0.0, 0.0, 0.0, 0.0, 0.0, 0.0, 0.0, 0.0, 0.0, 0.0, 0.0, 0.0, 0.0, 0.0, 0.0, 0.0, 0.0, 0.0, 0.0, 0.0, 0.0, 0.0, 0.0, 0.0, 0.0, 0.0, 0.0, 0.0, 0.0, 0.0, 0.0, 0.0, 0.0, 0.0, 0.0, 0.0, 0.0, 0.0, 0.0, 0.0, 0.0, 0.0, 0.0, 0.0, 0.0, 0.0, 0.0, 0.0, 0.0, 0.0, 0.0, 0.0, 0.0, 0.0, 0.0, 0.0, 0.0, 0.0, 0.0, 0.0, 0.0, 0.0, 0.0, 0.0, 0.0, 0.0, 0.0, 0.0, 0.0, 0.0, 0.0, 0.0, 0.0, 0.0, 0.0, 0.0, 0.0, 0.0, 0.0, 0.0, 0.0, 0.0, 0.0, 0.0, 0.0, 0.0, 0.0, 0.0, 0.0, 0.0, 0.0, 0.0, 0.0, 0.0, 0.0, 0.0, 0.0, 0.0, 0.0, 0.0, 0.0, 0.0, 0.0, 0.0, 0.0, 0.0, 0.0, 0.0, 0.0, 0.0, 0.0, 0.0, 0.0, 0.0, 0.0, 0.0, 0.0, 0.0, 0.0, 0.0, 0.0, 0.0, 0.0, 0.0, 0.0, 0.0, 0.0, 0.0, 0.0, 0.0, 0.0, 0.0, 0.0, 0.0, 0.0, 0.0, 0.0, 0.0, 0.0, 0.0, 0.0, 0.0, 0.0, 0.0, 0.0, 0.0, 0.0, 0.0, 0.0, 0.0, 0.0, 0.0, 0.0, 0.0, 0.0, 0.0, 0.0, 0.0, 0.0, 0.0, 0.0, 0.0, 0.0, 0.0, 0.0, 0.0, 0.0, 0.0, 0.0, 0.0, 0.0, 0.0, 0.0, 0.0, 0.0, 0.0, 0.0, 0.0, 0.0, 0.0, 0.0, 0.0, 0.0, 0.0, 0.0, 0.0, 0.0, 0.0, 0.0, 0.0, 0.0, 0.0, 0.0, 0.0, 0.0, 0.0, 0.0, 0.0, 0.0, 0.0, 0.0, 0.0, 0.0, 0.0, 0.0, 0.0, 0.0, 0.0, 0.0, 0.0, 0.0, 0.0, 0.0, 0.0, 0.0, 0.0, 0.0, 0.0, 0.0, 0.0, 0.0, 0.0, 0.0, 0.0, 0.0, 0.0, 0.0, 0.0, 0.0, 0.0, 0.0, 0.0, 0.0, 0.0, 0.0, 0.0, 0.0, 0.0, 0.0, 0.0, 0.0, 0.0, 0.0, 0.0, 0.0, 0.0, 0.0, 0.0, 0.0, 0.0, 0.0, 0.0, 0.0, 0.0, 0.0, 0.0, 0.0, 0.0, 0.0, 0.0, 0.0, 0.0, 0.0, 0.0, 0.0, 0.0, 0.0, 0.0, 0.0, 0.0, 0.0, 0.0, 0.0, 0.0, 0.0, 0.0, 0.0, 0.0, 0.0, 0.0, 0.0, 0.0, 0.0, 0.0, 0.0, 0.0, 0.0, 0.0, 0.0, 0.0, 0.0, 0.0, 0.0, 0.0, 0.0, 0.0, 0.0, 0.0, 0.0, 0.0, 0.0, 0.0, 0.0, 0.0, 0.0, 0.0, 0.0, 0.0, 0.0, 0.0, 0.0, 0.0, 0.0, 0.0, 0.0, 0.0, 0.0, 0.0, 0.0, 0.0, 0.0, 0.0, 0.0, 0.0, 0.0, 0.0, 0.0, 0.0, 0.0, 0.0, 0.0, 0.0, 0.0, 0.0, 0.0, 0.0, 0.0, 0.0, 0.0, 0.0, 0.0, 0.0, 0.0, 0.0, 0.0, 0.0, 0.0, 0.0, 0.0, 0.0, 0.0, 0.0, 0.0, 0.0, 0.0, 0.0, 0.0, 0.0, 0.0, 0.0, 0.0, 0.0, 0.0, 0.0, 0.0, 0.0, 0.0, 0.0, 0.0, 0.0, 0.0, 0.0, 0.0, 0.0, 0.0, 0.0, 0.0, 0.0, 0.0, 0.0, 0.0, 0.0, 0.0, 0.0, 0.0, 0.0, 0.0, 0.0, 0.0, 0.0, 0.0, 0.0, 0.0, 0.0, 0.0, 0.0, 0.0, 0.0, 0.0, 0.0, 0.0, 0.0, 0.0, 0.0, 0.0, 0.0, 0.0, 0.0, 0.0, 0.0, 0.0, 0.0, 0.0, 0.0, 0.0, 0.0, 0.0, 0.0, 0.0, 0.0, 0.0, 0.0, 0.0, 0.0, 0.0, 0.0, 0.0, 0.0, 0.0, 0.0, 0.0, 0.0, 0.0, 0.0, 0.0, 0.0, 0.0, 0.0, 0.0, 0.0, 0.0, 0.0, 0.0, 0.0, 0.0, 0.0, 0.0, 0.0, 0.0, 0.0, 0.0, 0.0, 0.0, 0.0, 0.0, 0.0, 0.0, 0.0, 0.0, 0.0, 0.0, 0.0, 0.0, 0.0, 0.0, 0.0, 0.0, 0.0, 0.0, 0.0, 0.0, 0.0, 0.0, 0.0, 0.0, 0.0, 0.0, 0.0, 0.0, 0.0, 0.0, 0.0, 0.0, 0.0, 0.0, 0.0, 0.0, 0.0, 0.0, 0.0, 0.0, 0.0, 0.0, 0.0, 0.0, 0.0, 0.0, 0.0, 0.0, 0.0, 0.0, 0.0, 0.0, 0.0, 0.0, 0.0, 0.0, 0.0, 0.0, 0.0, 0.0, 0.0, 0.0, 0.0, 0.0, 0.0, 0.0, 0.0, 0.0, 0.0, 0.0, 0.0, 0.0, 0.0, 0.0, 0.0, 0.0, 0.0, 0.0, 0.0, 0.0, 0.0, 0.0, 0.0, 0.0, 0.0, 0.0, 0.0, 0.0, 0.0, 0.0, 0.0, 0.0, 0.0, 0.0, 0.0, 0.0, 0.0, 0.0, 0.0, 0.0, 0.0, 0.0, 0.0, 0.0, 0.0, 0.0, 0.0, 0.0, 0.0, 0.0, 0.0, 0.0, 0.0, 0.0, 0.0, 0.0, 0.0, 0.0, 0.0, 0.0, 0.0, 0.0, 0.0, 0.0, 0.0, 0.0, 0.0, 0.0, 0.0, 0.0, 0.0, 0.0, 0.0, 0.0, 0.0, 0.0, 0.0, 0.0, 0.0, 0.0, 0.0, 0.0, 0.0, 0.0, 0.0, 0.0, 0.0, 0.0, 0.0, 0.0, 0.0, 0.0, 0.0, 0.0, 0.0, 0.0, 0.0, 0.0, 0.0, 0.0, 0.0, 0.0, 0.0, 0.0, 0.0, 0.0, 0.0, 0.0, 0.0, 0.0, 0.0, 0.0, 0.0, 0.0, 0.0, 0.0, 0.0, 0.0, 0.0, 0.0, 0.0, 0.0, 0.0, 0.0, 0.0, 0.0, 0.0, 0.0, 0.0, 0.0, 0.0, 0.0, 0.0, 0.0, 0.0, 0.0, 0.0, 0.0, 0.0, 0.0, 0.0, 0.0, 0.0, 0.0, 0.0, 0.0, 0.0, 0.0, 0.0, 0.0, 0.0, 0.0, 0.0, 0.0, 0.0, 0.0, 0.0, 0.0, 0.0, 0.0, 0.0, 0.0, 0.0, 0.0, 0.0, 0.0, 0.0, 0.0, 0.0, 0.0, 0.0, 0.0, 0.0, 0.0, 0.0, 0.0, 0.0, 0.0, 0.0, 0.0, 0.0, 0.0, 0.0, 0.0, 0.0, 0.0, 0.0, 0.0, 0.0, 0.0, 0.0, 0.0, 0.0, 0.0, 0.0, 0.0, 0.0, 0.0, 0.0, 0.0, 0.0, 0.0, 0.0, 0.0, 0.0, 0.0, 0.0, 0.0, 0.0, 0.0, 0.0, 0.0, 0.0, 0.0, 0.0, 0.0, 0.0, 0.0, 0.0, 0.0, 0.0, 0.0, 0.0, 0.0, 0.0, 0.0, 0.0, 0.0, 0.0, 0.0, 0.0, 0.0, 0.0, 0.0, 0.0, 0.0, 0.0, 0.0, 0.0, 0.0, 0.0, 0.0, 0.0, 0.0, 0.0, 0.0, 0.0, 0.0, 0.0, 0.0, 0.0, 0.0, 0.0, 0.0, 0.0, 0.0, 0.0, 0.0, 0.0, 0.0, 0.0, 0.0, 0.0, 0.0, 0.0, 0.0, 0.0, 0.0, 0.0, 0.0, 0.0, 0.0, 0.0, 0.0, 0.0, 0.0, 0.0, 0.0, 0.0, 0.0, 0.0, 0.0, 0.0, 0.0, 0.0, 0.0, 0.0, 0.0, 0.0, 0.0, 0.0, 0.0, 0.0, 0.0, 0.0, 0.0, 0.0, 0.0, 0.0, 0.0, 0.0, 0.0, 0.0, 0.0, 0.0, 0.0, 0.0, 0.0, 0.0, 0.0, 0.0, 0.05351, 6.018e-05, 0.05373, 0.4925, 0.04129, 0.4925, 0.04118, 6.018e-05, 0.02061, 5.855e-05, 0.02065, 0.4926, 3.814e-05, 0.4926, 5.052e-05, 5.769e-05, 0.0208, 1.0, 0.02064, 0.5074, 0.04129, 0.5075, 0.04136, 0.9999, 0.05377, 0.4975, 0.0413, 0.4975, 0.04129, 0.4925, 0.05373, 0.4925, 0.02065, 0.5025, 0.0413, 0.5025, 0.04129, 0.5075, 0.02064, 0.5074, 0.0, 0.0, 0.0, 0.0, 0.0, 0.0, 0.0, 0.0, 0.0537, 0.9999, 0.05374, 0.5075, 0.0622, 0.5076, 0.06229, 0.9999, 0.0, 0.0, 0.0, 0.0, 0.0, 0.0, 0.0, 0.0, 0.0, 0.0, 0.0, 0.0, 0.0, 0.0, 0.0, 0.0, 0.0, 0.0, 0.0, 0.0, 0.0, 0.0, 0.0, 0.0, 0.0, 0.0, 0.0, 0.0, 0.0, 0.0, 0.0, 0.0, 0.0, 0.0, 0.0, 0.0, 0.0, 0.0, 0.0, 0.0, 0.0, 0.0, 0.0, 0.0, 0.0, 0.0, 0.0, 0.0, 0.0, 0.0, 0.0, 0.0, 0.0, 0.0, 0.0, 0.0, 0.0, 0.0, 0.0, 0.0, 0.0, 0.0, 0.0, 0.0, 0.0, 0.0, 0.0, 0.0, 0.0, 0.0, 0.0, 0.0, 0.0, 0.0, 0.0, 0.0, 0.0, 0.0, 0.0, 0.0, 0.0, 0.0, 0.0, 0.0, 0.0, 0.0, 0.0, 0.0, 0.0, 0.0, 0.0, 0.0, 0.0, 0.0, 0.0, 0.0, 0.0, 0.0, 0.0, 0.0, 0.0, 0.0, 0.0, 0.0, 0.0, 0.0, 0.0, 0.0, 0.0, 0.0, 0.0, 0.0, 0.0, 0.0, 0.0, 0.0, 0.0, 0.0, 0.0, 0.0, 0.0, 0.0, 0.0, 0.0, 0.0, 0.0, 0.0, 0.0, 0.0, 0.0, 0.0, 0.0, 0.0, 0.0, 0.0, 0.0, 0.0, 0.0, 0.0, 0.0, 0.0, 0.0, 0.0, 0.0, 0.0, 0.0, 0.0, 0.0, 0.0, 0.0, 0.0, 0.0, 0.0, 0.0, 0.0, 0.0, 0.0, 0.0, 0.0, 0.0, 0.0, 0.0, 0.0, 0.0, 0.0, 0.0, 0.0, 0.0, 0.0, 0.0, 0.0, 0.0, 0.0, 0.0, 0.0, 0.0, 0.0, 0.0, 0.0, 0.0, 0.0, 0.0, 0.0, 0.0, 0.0, 0.0, 0.0, 0.0, 0.0, 0.0, 0.0, 0.0, 0.0, 0.0, 0.0, 0.0, 0.0, 0.0, 0.0, 0.0, 0.0, 0.0, 0.0, 0.0, 0.0, 0.0, 0.0, 0.0, 0.0, 0.0, 0.0, 0.0, 0.0, 0.0, 0.0, 0.0, 0.0, 0.0, 0.0, 0.0, 0.0, 0.0, 0.0, 0.0, 0.0, 0.0, 0.0, 0.0, 0.0, 0.0, 0.0, 0.0, 0.0, 0.0, 0.0, 0.0, 0.0, 0.0, 0.0, 0.0, 0.0, 0.0, 0.0, 0.0, 0.0, 0.0, 0.0, 0.0, 0.0, 0.0, 0.0, 0.0, 0.0, 0.0, 0.0, 0.0, 3.573e-05, 0.5025, 0.02065, 0.5025, 0.02064, 0.5074, 3.526e-05, 0.5074, 0.0002282, 1.0, 3.526e-05, 0.5074, 0.02064, 0.5074, 0.0208, 1.0, 0.04118, 6.018e-05, 0.04129, 0.4925, 0.02065, 0.4926, 0.02061, 5.855e-05, 0.0, 0.0, 0.0, 0.0, 0.0, 0.0, 0.0, 0.0, 0.0, 0.0, 0.0, 0.0, 0.0, 0.0, 0.0, 0.0, 0.0, 0.0, 0.0, 0.0, 0.0, 0.0, 0.0, 0.0, 0.0, 0.0, 0.0, 0.0, 0.0, 0.0, 0.0, 0.0, 0.0, 0.0, 0.0, 0.0, 0.0, 0.0, 0.0, 0.0, 0.0, 0.0, 0.0, 0.0, 0.0, 0.0, 0.0, 0.0, 0.0, 0.0, 0.0, 0.0, 0.0, 0.0, 0.0, 0.0, 0.0, 0.0, 0.0, 0.0, 0.0, 0.0, 0.0, 0.0, 0.0, 0.0, 0.0, 0.0, 0.0, 0.0, 0.0, 0.0, 0.0, 0.0, 0.0, 0.0, 0.0, 0.0, 0.0, 0.0, 0.0, 0.0, 0.0, 0.0, 0.0, 0.0, 0.0, 0.0, 0.0, 0.0, 0.0, 0.0, 0.0, 0.0, 0.0, 0.0, 0.0, 0.0, 0.0, 0.0, 0.0, 0.0, 0.0, 0.0, 0.0, 0.0, 0.0, 0.0, 0.0, 0.0, 0.0, 0.0, 0.0, 0.0, 0.0, 0.0, 0.0, 0.0, 0.0, 0.0, 0.0, 0.0, 0.0, 0.0, 0.0, 0.0, 0.0, 0.0, 0.0, 0.0, 0.0, 0.0, 0.0, 0.0, 0.0, 0.0, 0.0, 0.0, 0.0, 0.0, 0.0, 0.0, 0.0, 0.0, 0.0, 0.0, 0.0, 0.0, 0.0, 0.0, 0.0, 0.0, 0.0, 0.0, 0.0, 0.0, 0.0, 0.0, 0.0, 0.0, 0.0, 0.0, 0.0, 0.0, 0.0, 0.0, 0.0, 0.0, 0.0, 0.0, 0.0, 0.0, 0.0, 0.0, 0.0, 0.0, 0.0, 0.0, 0.0, 0.0, 0.0, 0.0, 0.0, 0.0, 0.0, 0.0, 0.0, 0.0, 0.0, 0.0, 0.0, 0.0, 0.0, 0.0, 0.0, 0.0, 0.0, 0.0, 0.0, 0.0, 0.0, 0.0, 0.0, 0.0, 0.0, 0.0, 0.0, 0.0, 0.0, 0.0, 0.0, 0.0, 0.0, 0.0, 0.0, 0.0, 0.0, 0.0, 0.0, 0.0, 0.0, 0.0, 0.0, 0.0, 0.0, 0.0, 0.0, 0.0, 0.0, 0.0, 0.0, 0.0, 0.0, 0.0, 0.0, 0.0, 0.0, 0.0, 0.0, 0.0, 0.0, 0.0, 0.0, 0.0, 0.0, 0.0, 0.0, 0.0, 0.0, 0.0, 0.0, 0.0, 0.0, 0.0, 0.0, 0.0, 3.814e-05, 0.4926, 0.02065, 0.4926, 0.02065, 0.4975, 3.676e-05, 0.4975, 3.676e-05, 0.4975, 0.02065, 0.4975, 0.02065, 0.5025, 3.573e-05, 0.5025, 0.0, 0.0, 0.0, 0.0, 0.0, 0.0, 0.0, 0.0, 0.0, 0.0, 0.0, 0.0, 0.0, 0.0, 0.0, 0.0, 0.0, 0.0, 0.0, 0.0, 0.0, 0.0, 0.0, 0.0, 0.0, 0.0, 0.0, 0.0, 0.0, 0.0, 0.0, 0.0, 0.0, 0.0, 0.0, 0.0, 0.0, 0.0, 0.0, 0.0, 0.0, 0.0, 0.0, 0.0, 0.0, 0.0, 0.0, 0.0, 0.0, 0.0, 0.0, 0.0, 0.0, 0.0, 0.0, 0.0, 0.0, 0.0, 0.0, 0.0, 0.0, 0.0, 0.0, 0.0, 0.0, 0.0, 0.0, 0.0, 0.0, 0.0, 0.0, 0.0, 0.0, 0.0, 0.0, 0.0, 0.0, 0.0, 0.0, 0.0, 0.02065, 0.4926, 0.04129, 0.4925, 0.0413, 0.4975, 0.02065, 0.4975, 0.02065, 0.4975, 0.0413, 0.4975, 0.0413, 0.5025, 0.02065, 0.5025, 0.05374, 0.5075, 0.04129, 0.5075, 0.0413, 0.5025, 0.05377, 0.5025, 0.05377, 0.5025, 0.0413, 0.5025, 0.0413, 0.4975, 0.05377, 0.4975, 0.0, 0.0, 0.0, 0.0, 0.0, 0.0, 0.0, 0.0, 0.0, 0.0, 0.0, 0.0, 0.0, 0.0, 0.0, 0.0, 0.0, 0.0, 0.0, 0.0, 0.0, 0.0, 0.0, 0.0, 0.0, 0.0, 0.0, 0.0, 0.0, 0.0, 0.0, 0.0, 0.0, 0.0, 0.0, 0.0, 0.0, 0.0, 0.0, 0.0, 0.0, 0.0, 0.0, 0.0, 0.0, 0.0, 0.0, 0.0, 0.0, 0.0, 0.0, 0.0, 0.0, 0.0, 0.0, 0.0, 0.0, 0.0, 0.0, 0.0, 0.0, 0.0, 0.0, 0.0, 0.0, 0.0, 0.0, 0.0, 0.0, 0.0, 0.0, 0.0, 0.0, 0.0, 0.0, 0.0, 0.0, 0.0, 0.0, 0.0, 0.0, 0.0, 0.0, 0.0, 0.0, 0.0, 0.0, 0.0, 0.0, 0.0, 0.0, 0.0, 0.0, 0.0, 0.0, 0.0, 0.0, 0.0, 0.0, 0.0, 0.0, 0.0, 0.0, 0.0, 0.0, 0.0, 0.0, 0.0, 0.0, 0.0, 0.0, 0.0, 0.0, 0.0, 0.0, 0.0, 0.0, 0.0, 0.0, 0.0, 0.0, 0.0, 0.0, 0.0, 0.0, 0.0, 0.0, 0.0, 0.0, 0.0, 0.0, 0.0, 0.0, 0.0, 0.0, 0.0, 0.0, 0.0, 0.0, 0.0, 0.0, 0.0, 0.0, 0.0, 0.0, 0.0, 0.0, 0.0, 0.0, 0.0, 0.0, 0.0, 0.0, 0.0, 0.0, 0.0, 0.0, 0.0, 0.0, 0.0, 0.0, 0.0, 0.0, 0.0, 0.0, 0.0, 0.0, 0.0, 0.0, 0.0, 0.0, 0.0, 0.0, 0.0, 0.0, 0.0, 0.0, 0.0, 0.0, 0.0, 0.0, 0.0, 0.0, 0.0, 0.0, 0.0, 0.0, 0.0, 0.0, 0.0, 0.0, 0.0, 0.0, 0.0, 0.0, 0.0, 0.0, 0.0, 0.0, 0.0, 0.0, 0.0, 0.0, 0.0, 0.0, 0.0, 0.0, 0.0, 0.0, 0.0, 0.0, 0.0, 0.0, 0.0, 0.0, 0.0, 0.0, 0.0, 0.0, 0.0, 0.0, 0.0, 0.0, 0.0, 0.0, 0.0, 0.0, 0.0, 0.0, 0.0, 0.0, 0.0, 0.0, 0.0, 0.0, 0.0, 0.0, 0.0, 0.0, 0.0, 0.0, 0.0, 0.0, 0.0, 0.0, 0.0, 0.0, 0.0, 0.0622, 0.5025, 0.05377, 0.5025, 0.05377, 0.4975, 0.0622, 0.4975, 0.0622, 0.5076, 0.05374, 0.5075, 0.05377, 0.5025, 0.0622, 0.5025, 0.0, 0.0, 0.0, 0.0, 0.0, 0.0, 0.0, 0.0, 0.0, 0.0, 0.0, 0.0, 0.0, 0.0, 0.0, 0.0, 0.0, 0.0, 0.0, 0.0, 0.0, 0.0, 0.0, 0.0, 0.0, 0.0, 0.0, 0.0, 0.0, 0.0, 0.0, 0.0, 0.0, 0.0, 0.0, 0.0, 0.0, 0.0, 0.0, 0.0, 0.0, 0.0, 0.0, 0.0, 0.0, 0.0, 0.0, 0.0, 0.0, 0.0, 0.0, 0.0, 0.0, 0.0, 0.0, 0.0, 0.0, 0.0, 0.0, 0.0, 0.0, 0.0, 0.0, 0.0, 0.0, 0.0, 0.0, 0.0, 0.0, 0.0, 0.0, 0.0, 0.0, 0.0, 0.0, 0.0, 0.0, 0.0, 0.0, 0.0, 0.0, 0.0, 0.0, 0.0, 0.0, 0.0, 0.0, 0.0, 0.0, 0.0, 0.0, 0.0, 0.0, 0.0, 0.0, 0.0, 0.0, 0.0, 0.0, 0.0, 0.0, 0.0, 0.0, 0.0, 0.0, 0.0, 0.0, 0.0, 0.0, 0.0, 0.0, 0.0, 0.0, 0.0, 0.0, 0.0, 0.0, 0.0, 0.0, 0.0, 0.0, 0.0, 0.0, 0.0, 0.0, 0.0, 0.0, 0.0, 0.04136, 0.9999, 0.04129, 0.5075, 0.05374, 0.5075, 0.0537, 0.9999, 0.0622, 0.4975, 0.05377, 0.4975, 0.05373, 0.4925, 0.0622, 0.4924, 0.06211, 5.541e-05, 0.0622, 0.4924, 0.05373, 0.4925, 0.05351, 6.018e-05, 0.0, 0.0, 0.0, 0.0, 0.0, 0.0, 0.0, 0.0, 0.0, 0.0, 0.0, 0.0, 0.0, 0.0, 0.0, 0.0, 0.0, 0.0, 0.0, 0.0, 0.0, 0.0, 0.0, 0.0, 0.0, 0.0, 0.0, 0.0, 0.0, 0.0, 0.0, 0.0, 0.0, 0.0, 0.0, 0.0, 0.0, 0.0, 0.0, 0.0, 0.0, 0.0, 0.0, 0.0, 0.0, 0.0, 0.0, 0.0, 0.0, 0.0, 0.0, 0.0, 0.0, 0.0, 0.0, 0.0, 0.0, 0.0, 0.0, 0.0, 0.0, 0.0, 0.0, 0.0, 0.0, 0.0, 0.0, 0.0, 0.0, 0.0, 0.0, 0.0, 0.0, 0.0, 0.0, 0.0, 0.0, 0.0, 0.0, 0.0, 0.0, 0.0, 0.0, 0.0, 0.0, 0.0, 0.0, 0.0, 0.0, 0.0, 0.0, 0.0, 0.0, 0.0, 0.0, 0.0, 0.0, 0.0, 0.0, 0.0, 0.0, 0.0, 0.0, 0.0, 0.0, 0.0, 0.0, 0.0, 0.0, 0.0, 0.0, 0.0, 0.0, 0.0, 0.0, 0.0, 0.0, 0.0, 0.0, 0.0, 0.0, 0.0, 0.0, 0.0, 0.0, 0.0, 0.0, 0.0, 0.0, 0.0, 0.0, 0.0, 0.0, 0.0, 0.0, 0.0, 0.0, 0.0, 0.0, 0.0, 0.0, 0.0, 0.0, 0.0, 0.0, 0.0, 0.0, 0.0, 0.0, 0.0, 0.0, 0.0, 0.0, 0.0, 0.0, 0.0, 0.0, 0.0, 0.0, 0.0, 0.0, 0.0, 0.0, 0.0, 0.0, 0.0, 0.0, 0.0, 0.0, 0.0, 0.0, 0.0, 0.0, 0.0, 0.0, 0.0, 0.0, 0.0, 0.0, 0.0, 0.0, 0.0, 0.0, 0.0, 0.0, 0.0, 0.0, 0.0, 0.0, 0.0, 0.0, 0.0, 0.0, 0.0, 0.0, 0.0, 0.0, 0.0, 0.0, 0.0, 0.0, 0.0, 0.0, 0.0, 0.0, 0.0, 0.0, 0.0, 0.0, 0.0, 0.0, 0.0, 0.0, 0.0, 0.0, 0.0, 0.0, 0.0, 0.0, 0.0, 0.0, 0.0, 0.0, 0.0, 0.0, 0.0, 0.0, 0.0, 0.0, 0.0, 0.0, 0.0, 0.0, 0.0, 0.0, 0.0, 0.0, 0.0, 0.0, 0.0, 0.0, 0.0, 0.0, 0.0, 0.0, 0.0, 0.0, 0.0, 0.0, 0.0, 0.0, 0.0, 0.0, 0.0, 0.0, 0.0, 0.0, 0.0, 0.0, 0.0, 0.0, 0.0, 0.0, 0.0, 0.0, 0.0, 0.0, 0.0, 0.0, 0.0, 0.0, 0.0, 0.0, 0.0, 0.0, 0.0, 0.0, 0.0, 0.0, 0.0, 0.0, 0.0, 0.0, 0.0, 0.0, 0.0, 0.0, 0.0, 0.0, 0.0, 0.0, 0.0, 0.0, 0.0, 0.0, 0.0, 0.0, 0.0, 0.0, 0.0, 0.0, 0.0, 0.0, 0.0, 0.0, 0.0, 0.0, 0.0, 0.0, 0.0, 0.0, 0.0, 0.0, 0.0, 0.0, 0.0, 0.0, 0.0, 0.0, 0.0, 0.0, 0.0, 0.0, 0.0, 0.0, 0.0, 0.0, 0.0, 0.0, 0.0, 0.0, 0.0, 0.0, 0.0, 0.0, 0.0, 0.0, 0.0, 0.0, 0.0, 0.0, 0.0, 0.0, 0.0, 0.0, 0.0, 0.0, 0.0, 0.0, 0.0, 0.0, 0.0, 0.0, 0.0, 0.0, 0.0, 0.0, 0.0, 0.0, 0.0, 0.0, 0.0, 0.0, 0.0, 0.0, 0.0, 0.0, 0.0, 0.0, 0.0, 0.0, 0.0, 0.0, 0.0, 0.0, 0.0, 0.0, 0.0, 0.0, 0.0, 0.0, 0.0, 0.0, 0.0, 0.0, 0.0, 0.0, 0.0, 0.0, 0.0, 0.0, 0.0, 0.0, 0.0, 0.0, 0.0, 0.0, 0.0, 0.0, 0.0, 0.0, 0.0, 0.0, 0.0, 0.0, 0.0, 0.0, 0.0, 0.0, 0.0, 0.0, 0.0, 0.0, 0.0, 0.0, 0.0, 0.0, 0.0, 0.0, 0.0, 0.0, 0.0, 0.0, 0.0, 0.0, 0.0, 0.0, 0.0, 0.0, 0.0, 0.0, 0.0, 0.0, 0.0, 0.0, 0.0, 0.0, 0.0, 0.0, 0.0, 0.0, 0.0, 0.0, 0.0, 0.0, 0.0, 0.0, 0.0, 0.0, 0.0, 0.0, 0.0, 0.0, 0.0, 0.0, 0.0, 0.0, 0.0, 0.0, 0.0, 0.0, 0.0, 0.0, 0.0, 0.0, 0.0, 0.0, 0.0, 0.0, 0.0, 0.0, 0.0, 0.0, 0.0, 0.0, 0.0, 0.0, 0.0, 0.0, 0.0, 0.0, 0.0, 0.0, 0.0, 0.0, 0.0, 0.0, 0.0, 0.0, 0.0, 0.0, 0.0, 0.0, 0.0, 0.0, 0.0, 0.0, 0.0, 0.0, 0.0, 0.0, 0.0, 0.0, 0.0, 0.0, 0.0, 0.0, 0.0, 0.0, 0.0, 0.0, 0.0, 0.0, 0.0, 0.0, 0.0, 0.0, 0.0, 0.0, 0.0, 0.0, 0.0, 0.0, 0.0, 0.0, 0.0, 0.0, 0.0, 0.0, 0.0, 0.0, 0.0, 0.0, 0.0, 0.0, 0.0, 0.0, 0.0, 0.0, 0.0, 0.0, 0.0, 0.0, 0.0, 0.0, 0.0, 0.0, 0.0, 0.0, 0.0, 0.0, 0.0, 0.0, 0.0, 0.0, 0.0, 0.0, 0.0, 0.0, 0.0, 0.0, 0.0, 0.0, 0.0, 0.0, 0.0, 0.0, 0.0, 0.0, 0.0, 0.0, 0.0, 0.0, 0.0, 0.0, 0.0, 0.0, 0.0, 0.0, 0.0, 0.0, 0.0, 0.0, 0.0, 0.0, 0.0, 0.0, 0.0, 0.0, 0.0, 0.0, 0.0, 0.0, 0.0, 0.0, 0.0, 0.0, 0.0, 0.0, 0.0, 0.0, 0.0, 0.0, 0.0, 0.0, 0.0, 0.0, 0.0, 0.0, 0.0, 0.0, 0.0, 0.0, 0.0, 0.0, 0.0, 0.0, 0.0, 0.0, 0.0, 0.0, 0.0, 0.0, 0.0, 0.0, 0.0, 0.0, 0.0, 0.0, 0.0, 0.0, 0.0, 0.0, 0.0, 0.0, 0.0, 0.0, 0.0, 0.0, 0.0, 0.0, 0.0, 0.0, 0.0, 0.0, 0.0, 0.0, 0.0, 0.0, 0.0, 0.0, 0.0, 0.0, 0.0, 0.0, 0.0, 0.0, 0.0, 0.0, 0.0, 0.0, 0.0, 0.0, 0.0, 0.0, 0.0, 0.0, 0.0, 0.0, 0.0, 0.0, 0.0, 0.0, 0.0, 0.0, 0.0, 0.0, 0.0, 0.0, 0.0, 0.0, 0.0, 0.0, 0.0, 0.0, 0.0, 0.0, 0.0, 0.0, 0.0, 0.0, 0.0, 0.0, 0.0, 0.0, 0.0, 0.0, 0.0, 0.0, 0.0, 0.0, 0.0, 0.0, 0.0, 0.0, 0.0, 0.0, 0.0, 0.0, 0.0, 0.0, 0.0, 0.0, 0.0, 0.0, 0.0, 0.0, 0.0, 0.0, 0.0, 0.0, 0.0, 0.0, 0.0, 0.0, 0.0, 0.0, 0.0, 0.0, 0.0, 0.0, 0.0, 0.0, 0.0, 0.0, 0.0, 0.0, 0.0, 0.0, 0.0, 0.0, 0.0, 0.0, 0.0, 0.0, 0.0, 0.0, 0.0, 0.0, 0.0, 0.0, 0.0, 0.0, 0.0, 0.0, 0.0, 0.0, 0.0, 0.0, 0.0, 0.0, 0.0, 0.0, 0.0, 0.0, 0.0, 0.0, 0.0, 0.0, 0.0, 0.0, 0.0, 0.0, 0.0, 0.0, 0.0, 0.0, 0.0, 0.0, 0.0, 0.0, 0.0, 0.0, 0.0, 0.0, 0.0, 0.0, 0.0, 0.0, 0.0, 0.0, 0.0, 0.0, 0.0, 0.0, 0.0, 0.0, 0.0, 0.0, 0.0, 0.0, 0.0, 0.0, 0.0, 0.0, 0.0, 0.0, 0.0, 0.0, 0.0, 0.0, 0.0, 0.0, 0.0, 0.0, 0.0, 0.0, 0.0, 0.0, 0.0, 0.0, 0.0, 0.0, 0.0, 0.0, 0.0, 0.0, 0.0, 0.0, 0.0, 0.0, 0.0, 0.0, 0.0, 0.0, 0.0, 0.0, 0.0, 0.0, 0.0, 0.0, 0.0, 0.0, 0.0, 0.0, 0.0, 0.0, 0.0, 0.0, 0.0, 0.0, 0.0, 0.0, 0.0, 0.0, 0.0, 0.0, 0.0, 0.0, 0.0, 0.0, 0.0, 0.0, 0.0, 0.0, 0.0, 0.0, 0.0, 0.0, 0.0, 0.0, 0.0, 0.0, 0.0, 0.0, 0.0, 0.0, 0.0, 0.0, 0.0, 0.0, 0.0, 0.0, 0.0, 0.0, 0.0, 0.0, 0.0, 0.0, 0.0, 0.0, 0.0, 0.0, 0.0, 0.0, 0.0, 0.0, 0.0, 0.0, 0.0, 0.0, 0.0, 0.0, 0.0, 0.0, 0.0, 0.0, 0.0, 0.0, 0.0, 0.0, 0.0, 0.0, 0.0, 0.0, 0.0, 0.0, 0.0, 0.0, 0.0, 0.0, 0.0, 0.0, 0.0, 0.0, 0.0, 0.0, 0.0, 0.0, 0.0, 0.0, 0.0, 0.0, 0.0, 0.0, 0.0, 0.0, 0.0, 0.0, 0.0, 0.0, 0.0, 0.0, 0.0, 0.0, 0.0, 0.0, 0.0, 0.0, 0.0, 0.0, 0.0, 0.0, 0.0, 0.0, 0.0, 0.0, 0.0, 0.0, 0.0, 0.0, 0.0, 0.0, 0.0, 0.0, 0.0, 0.0, 0.0, 0.0, 0.0, 0.0, 0.0, 0.0, 0.0, 0.0, 0.0, 0.0, 0.0, 0.0, 0.0, 0.0, 0.0, 0.0, 0.0, 0.0, 0.0, 0.0, 0.0, 0.0, 0.0, 0.0, 0.0, 0.0, 0.0, 0.0, 0.0, 0.0, 0.0, 0.0, 0.0, 0.0, 0.0, 0.0, 0.0, 0.0, 0.0, 0.0, 0.0, 0.0, 0.0, 0.0, 0.0, 0.0, 0.0, 0.0, 0.0, 0.0, 0.0, 0.0, 0.0, 0.0, 0.0, 0.0, 0.0, 0.0, 0.0, 0.0, 0.0, 0.0, 0.0, 0.0, 0.0, 0.0, 0.0, 0.0, 0.0, 0.0, 0.0, 0.0, 0.0, 0.0, 0.0, 0.0, 0.0, 0.0, 0.0, 0.0, 0.0, 0.0, 0.0, 0.0, 0.0, 0.0, 0.0, 0.0, 0.0, 0.0, 0.0, 0.0, 0.0, 0.0, 0.0, 0.0, 0.0, 0.0, 0.0, 0.0, 0.0, 0.0, 0.0, 0.0, 0.0, 0.0, 0.0, 0.0, 0.0, 0.0, 0.0, 0.0, 0.0, 0.0, 0.0, 0.0, 0.0, 0.0, 0.0, 0.0, 0.0, 0.0, 0.0, 0.0, 0.0, 0.0, 0.0, 0.0, 0.0, 0.0, 0.0, 0.0, 0.0, 0.0, 0.0, 0.0, 0.0, 0.0, 0.0, 0.0, 0.0, 0.0, 0.0, 0.0, 0.0, 0.0, 0.0, 0.0, 0.0, 0.0, 0.0, 0.0, 0.0, 0.0, 0.0, 0.0, 0.0, 0.0, 0.0, 0.0, 0.0, 0.0, 0.0, 0.0, 0.0, 0.0, 0.0, 0.0, 0.0, 0.0, 0.0, 0.0, 0.0, 0.0, 0.0, 0.0, 0.0, 0.0, 0.0, 0.0, 0.0, 0.0, 0.0, 0.0, 0.0, 0.0, 0.0, 0.0, 0.0, 0.0, 0.0, 0.0, 0.0, 0.0, 0.0, 0.0, 0.0, 0.0, 0.0, 0.0, 0.0, 0.0, 0.0, 0.0, 0.0, 0.0, 0.0, 0.0, 0.0, 0.0, 0.0, 0.0, 0.0, 0.0, 0.0, 0.0, 0.0, 0.0, 0.0, 0.0, 0.0, 0.0, 0.0, 0.0, 0.0, 0.0, 0.0, 0.0, 0.0, 0.0, 0.0, 0.0, 0.0, 0.0, 0.0, 0.0, 0.0, 0.0, 0.0, 0.0, 0.0, 0.0, 0.0, 0.0, 0.0, 0.0, 0.0, 0.0, 0.0, 0.0, 0.0, 0.0, 0.0, 0.0, 0.0, 0.0, 0.0, 0.0, 0.0, 0.0, 0.0, 0.0, 0.0, 0.0, 0.0, 0.0, 0.0, 0.0, 0.0, 0.0, 0.0, 0.0, 0.0, 0.0, 0.0, 0.0, 0.0, 0.0, 0.0, 0.0, 0.0, 0.0, 0.0, 0.0, 0.0, 0.0, 0.0, 0.0, 0.0, 0.0, 0.0, 0.0, 0.0, 0.0, 0.0, 0.0, 0.0, 0.0, 0.0, 0.0, 0.0, 0.0, 0.0, 0.0, 0.0, 0.0, 0.0, 0.0, 0.0, 0.0, 0.0, 0.0, 0.0, 0.0, 0.0, 0.0, 0.0, 0.0, 0.0, 0.0, 0.0, 0.0, 0.0, 0.0, 0.0, 0.0, 0.0, 0.0, 0.0, 0.0, 0.0, 0.0, 0.0, 0.0, 0.0, 0.0, 0.0, 0.0, 0.0, 0.0, 0.0, 0.0, 0.0, 0.0, 0.0, 0.0, 0.0, 0.0, 0.0, 0.0, 0.0, 0.0, 0.0, 0.0, 0.0, 0.0, 0.0, 0.0, 0.0, 0.0, 0.0, 0.0, 0.0, 0.0, 0.0, 0.0, 0.0, 0.0, 0.0, 0.0, 0.0, 0.0, 0.0, 0.0, 0.0, 0.0, 0.0, 0.0, 0.0, 0.0, 0.0, 0.0, 0.0, 0.0, 0.0, 0.0, 0.0, 0.0, 0.0, 0.0, 0.0, 0.0, 0.0, 0.0, 0.0, 0.0, 0.0, 0.0, 0.0, 0.0, 0.0, 0.0, 0.0, 0.0, 0.0, 0.0, 0.0, 0.0, 0.0, 0.0, 0.0, 0.0, 0.0, 0.0, 0.0, 0.0, 0.0, 0.0, 0.0, 0.0, 0.0, 0.0, 0.0, 0.0, 0.0, 0.0, 0.0, 0.0, 0.0, 0.0, 0.0, 0.0, 0.0, 0.0, 0.0, 0.0, 0.0, 0.0, 0.0, 0.0, 0.0, 0.0, 0.0, 0.0, 0.0, 0.0, 0.0, 0.0, 0.0, 0.0, 0.0, 0.0, 0.0, 0.0, 0.0, 0.0, 0.0, 0.0, 0.0, 0.0, 0.0, 0.0, 0.0, 0.0, 0.0, 0.0, 0.0, 0.0, 0.0, 0.0, 0.0, 0.0, 0.0, 0.0, 0.0, 0.0, 0.0, 0.0, 0.0, 0.0, 0.0, 0.0, 0.0, 0.0, 0.0, 0.0, 0.0, 0.0, 0.0, 0.0, 0.0, 0.0, 0.0, 0.0, 0.0, 0.0, 0.0, 0.0, 0.0, 0.0, 0.0, 0.0, 0.0, 0.0, 0.0, 0.0, 0.0, 0.0, 0.0, 0.0, 0.0, 0.0, 0.0, 0.0, 0.0, 0.0, 0.0, 0.0, 0.0, 0.0, 0.0, 0.0, 0.0, 0.0, 0.0, 0.0, 0.0, 0.0, 0.0, 0.0, 0.0, 0.0, 0.0, 0.0, 0.0, 0.0, 0.0, 0.0, 0.0, 0.0, 0.0, 0.0, 0.0, 0.0, 0.0, 0.0, 0.0, 0.0, 0.0, 0.0, 0.0, 0.0, 0.0, 0.0, 0.0, 0.0, 0.0, 0.0, 0.0, 0.0, 0.0, 0.0, 0.0, 0.0, 0.0, 0.0, 0.0, 0.0, 0.0, 0.0, 0.0, 0.0, 0.0, 0.0, 0.0, 0.0, 0.0, 0.0, 0.0, 0.0, 0.0, 0.0, 0.0, 0.0, 0.0, 0.0, 0.0, 0.0, 0.0, 0.0, 0.0, 0.0, 0.0, 0.0, 0.0, 0.0, 0.0, 0.0, 0.0, 0.0, 0.0, 0.0, 0.0, 0.0, 0.0, 0.0, 0.0, 0.0, 0.0, 0.0, 0.0, 0.0, 0.0, 0.0, 0.0, 0.0, 0.0, 0.0, 0.0, 0.0, 0.0, 0.0, 0.0, 0.0, 0.0, 0.0, 0.0, 0.0, 0.0, 0.0, 0.0, 0.0, 0.0, 0.0, 0.0, 0.0, 0.0, 0.0, 0.0, 0.0, 0.0, 0.0, 0.0, 0.0, 0.0, 0.0, 0.0, 0.0, 0.0, 0.0, 0.0, 0.0, 0.0, 0.0, 0.0, 0.0, 0.0, 0.0, 0.0, 0.0, 0.0, 0.0, 0.0, 0.0, 0.0, 0.0, 0.0, 0.0, 0.0, 0.0, 0.0, 0.0, 0.0, 0.0, 0.0, 0.0, 0.0, 0.0, 0.0, 0.0, 0.0, 0.0, 0.0, 0.0, 0.0, 0.0, 0.0, 0.0, 0.0, 0.1037, 0.4925, 0.0831, 0.4925, 0.0831, 0.4925, 0.1037, 0.4925, 0.0, 0.0, 0.0, 0.0, 0.0, 0.0, 0.0, 0.0, 0.0, 0.0, 0.0, 0.0, 0.0, 0.0, 0.0, 0.0, 0.0, 0.0, 0.0, 0.0, 0.0, 0.0, 0.0, 0.0, 0.0, 0.0, 0.0, 0.0, 0.0, 0.0, 0.0, 0.0, 0.0, 0.0, 0.0, 0.0, 0.0, 0.0, 0.0, 0.0, 0.1244, 0.4925, 0.1037, 0.4925, 0.1037, 0.4925, 0.1244, 0.4925, 0.0831, 0.4925, 0.08304, 5.24e-05, 0.08304, 5.24e-05, 0.0831, 0.4925, 0.1037, 0.4925, 0.0831, 0.4925, 0.0831, 0.4925, 0.1037, 0.4925, 0.0, 0.0, 0.0, 0.0, 0.0, 0.0, 0.0, 0.0, 0.0, 0.0, 0.0, 0.0, 0.0, 0.0, 0.0, 0.0, 0.0, 0.0, 0.0, 0.0, 0.0, 0.0, 0.0, 0.0, 0.1244, 0.4925, 0.1037, 0.4925, 0.1037, 0.4925, 0.1244, 0.4925, 0.0831, 0.4925, 0.08304, 5.24e-05, 0.08304, 5.24e-05, 0.0831, 0.4925, 0.1037, 0.4925, 0.0831, 0.4925, 0.0831, 0.4925, 0.1037, 0.4925, 0.1244, 0.4925, 0.1037, 0.4925, 0.1037, 0.4925, 0.1244, 0.4925, 0.0831, 0.4925, 0.08304, 5.24e-05, 0.08304, 5.24e-05, 0.0831, 0.4925, 0.1037, 0.4925, 0.0831, 0.4925, 0.0831, 0.4925, 0.1037, 0.4925, 0.0, 0.0, 0.0, 0.0, 0.0, 0.0, 0.0, 0.0, 0.0, 0.0, 0.0, 0.0, 0.0, 0.0, 0.0, 0.0, 0.0, 0.0, 0.0, 0.0, 0.0, 0.0, 0.0, 0.0, 0.0, 0.0, 0.0, 0.0, 0.0, 0.0, 0.0, 0.0, 0.0, 0.0, 0.0, 0.0, 0.0, 0.0, 0.0, 0.0, 0.0, 0.0, 0.0, 0.0, 0.0, 0.0, 0.0, 0.0, 0.1244, 0.4925, 0.1037, 0.4925, 0.1037, 0.4925, 0.1244, 0.4925, 0.0831, 0.4925, 0.08304, 5.24e-05, 0.08304, 5.24e-05, 0.0831, 0.4925, 0.1037, 0.4925, 0.0831, 0.4925, 0.0831, 0.4925, 0.1037, 0.4925, 0.1244, 0.4925, 0.1037, 0.4925, 0.1037, 0.4925, 0.1244, 0.4925, 0.0831, 0.4925, 0.08304, 5.24e-05, 0.08304, 5.24e-05, 0.0831, 0.4925, 0.1037, 0.4925, 0.0831, 0.4925, 0.0831, 0.4925, 0.1037, 0.4925, 0.0, 0.0, 0.0, 0.0, 0.0, 0.0, 0.0, 0.0, 0.0, 0.0, 0.0, 0.0, 0.0, 0.0, 0.0, 0.0, 0.0, 0.0, 0.0, 0.0, 0.0, 0.0, 0.0, 0.0, 0.0, 0.0, 0.0, 0.0, 0.0, 0.0, 0.0, 0.0, 0.0, 0.0, 0.0, 0.0, 0.0, 0.0, 0.0, 0.0, 0.0, 0.0, 0.0, 0.0, 0.0, 0.0, 0.0, 0.0, 0.1244, 0.4925, 0.1037, 0.4925, 0.1037, 0.4925, 0.1244, 0.4925, 0.0831, 0.4925, 0.08304, 5.24e-05, 0.08304, 5.24e-05, 0.0831, 0.4925, 0.1037, 0.4925, 0.0831, 0.4925, 0.0831, 0.4925, 0.1037, 0.4925])
me_cube.materials.append(mat_material)
me_cube.materials.append(mat_material_001)
me_cube.materials.append(mat_material_002)
me_cube.materials.append(mat_material_003)
me_cube.use_remesh_preserve_volume = False
me_cube.use_remesh_preserve_attributes = False
me_cube.use_mirror_vertex_groups = False
me_cube.update()

# ---- objects
ob_cube = bpy.data.objects.new('Cube', me_cube)

# ---- transforms, parenting, visibility, modifiers, constraints
ob_cube.location = (0.0, 0.0, 0.0)
ob_cube.scale = (5.025, 7.454, 0.445)
ob_cube.lock_rotations_4d = False
ob_cube.empty_display_type = 'ARROWS'
ob_cube.lineart.crease_threshold = 0.0

# ---- collection membership
col_collection_1.objects.link(ob_cube)

# ---- scene / render settings (as saved in the file)
scene.frame_start = 1; scene.frame_end = 250; scene.frame_set(1)
scene.render.engine = 'BLENDER_EEVEE_NEXT'
scene.render.resolution_percentage = 50
scene.render.dither_intensity = 0.0
scene.cycles.use_denoising = False
scene.cycles.samples = 128
scene.cycles.sampling_pattern = 'TABULATED_SOBOL'
scene.cycles.use_adaptive_sampling = False
scene.cycles.use_light_tree = False
scene.cycles.blur_glossy = 0.0
scene.cycles.sample_clamp_indirect = 0.0
scene.view_settings.view_transform = 'Standard'
bpy.context.view_layer.update()

# ---- added for rendering (the .blend has no active camera and no usable light): camera, sun
cam_auto = bpy.data.cameras.new('AutoCamera')
cam_auto.lens = 50.0
cam_auto.sensor_width = 36.0
cam_auto.clip_end = 1000.0
ob_auto_camera = bpy.data.objects.new('AutoCamera', cam_auto)
scene.collection.objects.link(ob_auto_camera)
ob_auto_camera.location = (19.3885, -23.2662, 19.7444)
ob_auto_camera.rotation_euler = (1.09748, -7.21219e-08, 0.694738)
scene.camera = ob_auto_camera
light_auto_sun = bpy.data.lights.new('AutoSun', 'SUN')
light_auto_sun.energy = 3.0
light_auto_sun.angle = 0.0523599
ob_auto_sun = bpy.data.objects.new('AutoSun', light_auto_sun)
scene.collection.objects.link(ob_auto_sun)
ob_auto_sun.rotation_euler = (0.872665, 0.174533, 0.523599)
bpy.context.view_layer.update()
